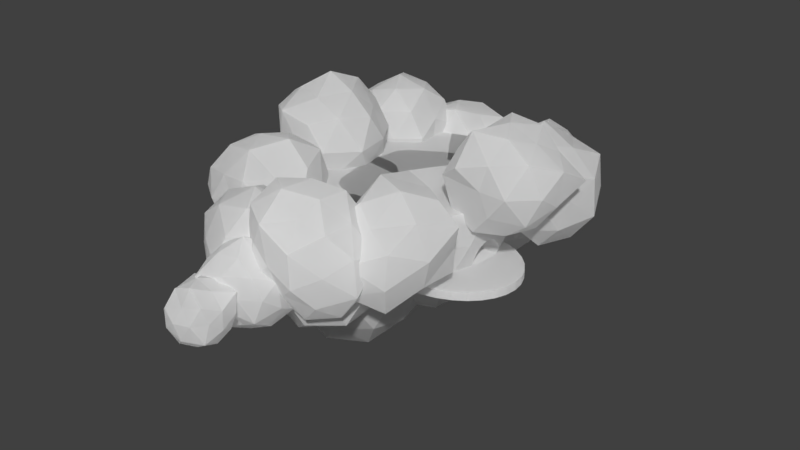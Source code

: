 # Source: final_cloud_platform.blend  (saved by Blender 2.79.0; exported with 4.5.12 LTS)
import bpy
from mathutils import Matrix  # noqa: F401  (used for matrix-valued properties, if any)

bpy.ops.wm.read_factory_settings(use_empty=True)
scene = bpy.context.scene
scene.name = 'Scene'

# ---- collections
col_collection_1 = bpy.data.collections.new('Collection 1'); scene.collection.children.link(col_collection_1)

# ---- materials (node trees are filled in below, after node groups)
mat_material_001 = bpy.data.materials.new('Material.001')
mat_material_001.alpha_threshold = 0.0
mat_material_001.roughness = 0.5

# ---- material node trees
mat_material_001.use_nodes = True; mat_material_001.node_tree.nodes.clear()
_N = mat_material_001.node_tree.nodes; _L = mat_material_001.node_tree.links
n0 = _N.new('ShaderNodeBsdfDiffuse'); n0.name = 'Diffuse BSDF'; n0.location = (10, 300)
n0.inputs[0].default_value = (1.0, 1.0, 1.0, 1.0)
n1 = _N.new('ShaderNodeMixShader'); n1.name = 'Mix Shader'; n1.location = (240, 289)
n1.inputs[0].default_value = 0.2
n2 = _N.new('ShaderNodeOutputMaterial'); n2.name = 'Material Output'; n2.location = (680, 292)
n3 = _N.new('ShaderNodeMixShader'); n3.name = 'Mix Shader.001'; n3.location = (494, 296)
n4 = _N.new('ShaderNodeBsdfTransparent'); n4.name = 'Transparent BSDF'; n4.location = (41, 108)
n5 = _N.new('ShaderNodeBsdfTranslucent'); n5.name = 'Translucent BSDF'; n5.location = (271, 111)
n5.inputs[0].default_value = (1.0, 1.0, 1.0, 1.0)
_L.new(n0.outputs[0], n1.inputs[1])
_L.new(n1.outputs[0], n3.inputs[1])
_L.new(n4.outputs[0], n1.inputs[2])
_L.new(n3.outputs[0], n2.inputs[0])
_L.new(n5.outputs[0], n3.inputs[2])
n2.is_active_output = True

# ---- world
world_world = bpy.data.worlds.new('World'); scene.world = world_world
world_world.color = (0.05088, 0.05088, 0.05088)
world_world.use_sun_shadow = False
world_world.sun_shadow_jitter_overblur = 0.0
world_world.cycles.sampling_method = 'MANUAL'

# ---- meshes
me_cylinder = bpy.data.meshes.new('Cylinder')
me_cylinder.from_pydata([(0.3723, -1.914, 0.8629), (0.3723, 1.765, 0.8629), (0.3734, -1.913, 0.8629), (0.3802, 1.763, 0.8629), (0.3816, 1.922, 0.8275), (0.3816, -1.922, 0.8275), (0.2311, -1.885, -0.8275), (0.2311, -1.885, 0.8275), (0.08637, -1.776, -0.8275), (0.08637, -1.776, 0.8275), (-0.04703, -1.598, -0.8275), (-0.04703, -1.598, 0.8275), (-0.164, -1.359, -0.8275), (-0.164, -1.359, 0.8275), (-0.2599, -1.068, -0.8275), (-0.2599, -1.068, 0.8275), (-0.3312, -0.7356, -0.8275), (-0.3312, -0.7356, 0.8275), (-0.3751, -0.375, -0.8275), (-0.3751, -0.375, 0.8275), (-0.3899, 1.431e-06, -0.8275), (-0.3899, 1.431e-06, 0.8275), (-0.3751, 0.375, -0.8275), (-0.3751, 0.375, 0.8275), (-0.3312, 0.7356, -0.8275), (-0.3312, 0.7356, 0.8275), (-0.2599, 1.068, -0.8275), (-0.2599, 1.068, 0.8275), (-0.164, 1.359, -0.8275), (-0.164, 1.359, 0.8275), (-0.04703, 1.598, -0.8275), (-0.04703, 1.598, 0.8275), (0.08637, 1.776, -0.8275), (0.08637, 1.776, 0.8275), (0.2311, 1.885, -0.8275), (0.2311, 1.885, 0.8275), (0.3828, 1.922, 0.8275), (0.3816, 1.922, 0.7539), (0.3899, -1.92, 0.8275), (0.3816, -1.922, 0.3104), (0.3633, -1.918, -0.8275), (0.3562, 1.916, -0.8275), (0.2425, -0.2809, 0.8275), (0.1833, -0.2567, 0.8275), (0.3066, -0.2959, 0.8275), (0.3691, -0.3006, 0.8275), (0.08899, -0.1844, 0.8275), (0.1315, -0.2241, 0.8275), (0.03793, -0.08994, 0.8275), (0.05739, -0.1391, 0.8275), (0.03136, -0.03881, 0.8275), (0.05739, 0.06149, 0.8275), (0.03793, 0.01232, 0.8275), (0.08899, 0.1068, 0.8275), (0.1833, 0.1791, 0.8275), (0.1315, 0.1465, 0.8275), (0.3066, 0.2182, 0.8275), (0.2425, 0.2033, 0.8275), (0.366, 0.2227, 0.8275)], [(2, 0), (1, 3)], [(37, 36, 4), (39, 5, 38), (39, 40, 6, 7, 5), (6, 8, 9, 7), (8, 10, 11, 9), (10, 12, 13, 11), (12, 14, 15, 13), (14, 16, 17, 15), (16, 18, 19, 17), (18, 20, 21, 19), (20, 22, 23, 21), (22, 24, 25, 23), (24, 26, 27, 25), (26, 28, 29, 27), (28, 30, 31, 29), (30, 32, 33, 31), (36, 38, 45, 58, 56, 57, 54, 55, 53, 51, 52, 50, 21, 23, 25, 27, 29, 31, 33, 35, 4), (32, 34, 35, 33), (41, 34, 32, 30, 28, 26, 24, 22, 20, 18, 16, 14, 12, 10, 8, 6, 40), (34, 41, 37, 4, 35), (37, 41, 40, 39, 38, 36), (38, 5, 7, 9, 11, 13, 15, 17, 19, 21, 50, 48, 49, 46, 47, 43, 42, 44, 45)])
me_cylinder.use_remesh_preserve_volume = False
me_cylinder.use_remesh_preserve_attributes = False
me_cylinder.use_mirror_vertex_groups = False
me_cylinder.update()
me_icosphere = bpy.data.meshes.new('Icosphere')
me_icosphere.from_pydata([(0.5573, 1.572, 1.069), (0.5573, -1.186, 1.069), (-0.6303, -1.16, 1.177), (0.5573, -1.16, 1.177), (-0.6303, -1.081, 1.281), (0.5573, -1.081, 1.281), (-0.6303, -0.9537, 1.376), (0.5573, -0.9537, 1.376), (-0.6303, -0.7821, 1.46), (0.5573, -0.7821, 1.46), (-0.6303, -0.5731, 1.529), (0.5573, -0.5731, 1.529), (-0.6303, -0.3347, 1.58), (0.5573, -0.3347, 1.58), (-0.6303, -0.07595, 1.612), (0.5573, -0.07595, 1.612), (-0.6303, 0.1931, 1.622), (0.5573, 0.1931, 1.622), (-0.6303, 0.4622, 1.612), (0.5573, 0.4622, 1.612), (-0.6303, 0.7209, 1.58), (0.5573, 0.7209, 1.58), (-0.6303, 0.9594, 1.529), (0.5573, 0.9594, 1.529), (-0.6303, 1.168, 1.46), (0.5573, 1.168, 1.46), (-0.6303, 1.34, 1.376), (0.5573, 1.34, 1.376), (-0.6303, 1.467, 1.281), (0.5573, 1.467, 1.281), (-0.6303, 1.546, 1.177), (0.5573, 1.546, 1.177), (0.5573, 1.572, 1.068), (0.5045, 1.572, 1.069), (0.5573, -1.185, 1.063), (0.1863, -1.186, 1.069), (-0.6303, -1.183, 1.082), (-0.6303, 1.568, 1.087), (0.9595, 0.3631, 1.068), (0.3115, 0.1626, 0.2805), (1.02, -0.352, 0.8851), (0.04818, -0.6477, 0.8977), (-0.579, 0.1626, 0.877), (0.03961, 0.9993, 0.8828), (0.9994, 0.6624, 0.8986), (0.1411, -0.3616, 0.3969), (0.7439, -0.1516, 0.4257), (0.5747, -0.6475, 0.7897), (1.144, 0.1626, 0.8026), (0.7635, 0.491, 0.3836), (-0.2191, 0.1626, 0.4326), (-0.373, -0.3347, 0.7935), (0.1477, 0.6665, 0.434), (-0.4021, 0.681, 0.7697), (0.5663, 0.9468, 0.8078), (1.178, -0.1191, 1.356), (1.269, 0.4736, 1.356), (0.8945, -0.6398, 1.356), (-0.634, 0.4698, 1.356), (0.8872, 0.955, 1.356), (-0.2071, 0.9111, -0.2166), (0.381, 0.4838, 0.2587), (-0.4371, 0.2033, 0.2494), (-0.9174, 0.9111, 0.2677), (-0.4199, 1.566, 0.2794), (0.4288, 1.373, 0.2269), (0.03433, 0.1679, 1.07), (-0.7741, 0.4992, 1.026), (-0.7665, 1.317, 1.021), (0.01833, 1.605, 1.042), (0.4857, 0.9111, 1.022), (-0.2071, 0.9111, 1.577), (-0.3452, 0.4862, -0.1277), (0.1131, 0.6785, -0.03903), (0.006318, 0.2542, 0.1905), (0.4747, 0.9111, 0.1965), (0.1426, 1.165, -0.1026), (-0.5753, 0.9111, 0.009067), (-0.7007, 0.5525, 0.2441), (-0.3204, 1.26, 0.01192), (-0.8503, 1.378, 0.1212), (0.01278, 1.588, 0.1766), (0.5029, 0.6804, 0.6496), (0.5768, 1.166, 0.6496), (-0.2071, -0.06096, 0.6496), (0.2342, 0.3037, 0.6496), (-0.9136, 0.6815, 0.6496), (-0.6464, 0.3065, 0.6496), (-0.7184, 1.615, 0.6496), (-1.015, 1.174, 0.6496), (0.2789, 1.58, 0.6496), (-0.2071, 1.779, 0.6496), (-0.4042, 0.3045, 1.073), (-0.9162, 0.9111, 1.121), (-0.4274, 1.589, 1.123), (-0.5842, 1.185, 1.46), (-0.07443, 1.319, 1.397), (-0.4774, -0.4369, 0.2054), (0.09475, -0.8526, 0.8829), (-0.7026, -1.13, 0.8713), (-1.212, -0.4369, 0.8684), (-0.7245, 0.3237, 0.8332), (0.2243, 0.0729, 0.7968), (-0.2077, -1.267, 1.732), (-1.166, -0.9371, 1.721), (-1.042, -0.02647, 1.639), (-0.2171, 0.3644, 1.716), (0.341, -0.4369, 1.703), (-0.6181, -0.87, 0.4708), (-0.08839, -0.7195, 0.4265), (-0.2581, -1.112, 0.7915), (0.2214, -0.4369, 0.7987), (-0.1287, -0.1835, 0.5132), (-0.9353, -0.4369, 0.4665), (-1.103, -0.8916, 0.7491), (-0.6231, 0.01148, 0.4429), (-1.119, 0.02896, 0.7364), (-0.2342, 0.3115, 0.7402), (-0.4774, -1.252, 1.263), (0.04624, -1.158, 1.263), (-1.283, -0.6985, 1.263), (-0.9835, -1.133, 1.263), (-1.019, 0.3091, 1.263), (-1.296, -0.171, 1.263), (-1.217, -0.4369, 1.755), (-0.3785, 0.861, 0.5272), (0.1429, 0.4821, 1.007), (-0.5876, 0.2176, 0.9899), (-1.143, 0.861, 0.9427), (-0.5858, 1.499, 0.9929), (0.1438, 1.24, 1.006), (-0.9511, 0.445, 1.734), (-0.9411, 1.27, 1.727), (0.3186, 0.861, 1.728), (-0.4929, 0.509, 0.7098), (-0.05751, 0.6277, 0.6632), (-0.1744, 0.2327, 0.9146), (0.2878, 0.861, 0.9108), (-0.04113, 1.106, 0.628), (-0.7526, 0.861, 0.7027), (-0.9057, 0.478, 0.9206), (-0.4932, 1.214, 0.7081), (-0.8153, 1.178, 0.9948), (-0.1834, 1.462, 0.9339), (-1.083, 0.6321, 1.354), (-0.8236, 0.2484, 1.354), (-0.8265, 1.477, 1.354), (-1.02, 1.069, 1.354), (0.0746, 1.485, 1.354), (-0.3785, 1.754, 1.354), (0.08668, 0.523, 1.736), (0.06374, 1.182, 1.717), (0.3351, 1.549, 0.3065), (0.9512, 1.102, 0.8649), (0.1183, 0.8822, 0.8972), (-0.4654, 1.549, 0.844), (0.1024, 2.266, 0.8695), (0.9349, 1.985, 0.8757), (0.59, 0.7648, 1.718), (-0.1712, 1.182, 1.611), (-0.3087, 2.017, 1.702), (0.5673, 2.264, 1.678), (1.086, 1.549, 1.735), (0.1906, 1.105, 0.4611), (0.71, 1.277, 0.4681), (0.5838, 0.7839, 0.7394), (1.04, 1.549, 0.8057), (0.6839, 1.803, 0.5241), (-0.1737, 1.549, 0.3893), (-0.3011, 1.087, 0.7518), (0.1778, 2.034, 0.3887), (-0.2258, 1.957, 0.8137), (0.5568, 2.232, 0.7976), (1.102, 1.3, 1.274), (1.179, 1.824, 1.274), (0.8221, 0.8792, 1.274), (-0.1751, 2.252, 1.274), (-0.5607, 1.841, 1.274), (0.8688, 2.284, 1.274), (0.3351, 2.485, 1.274), (-0.3625, 1.549, 1.738), (0.1091, -1.166, 0.4236), (0.7175, -1.608, 0.882), (-0.08271, -1.756, 0.9526), (-0.5089, -1.166, 0.954), (-0.093, -0.5441, 0.9346), (0.6815, -0.7502, 0.9059), (0.3275, -1.838, 1.666), (-0.5036, -1.611, 1.693), (-0.4672, -0.7474, 1.669), (0.3158, -0.5299, 1.646), (0.8431, -1.166, 1.681), (-0.02284, -1.572, 0.5434), (0.4092, -1.384, 0.6409), (0.3224, -1.823, 0.8275), (0.6857, -1.166, 0.9031), (0.4328, -0.9309, 0.5901), (-0.2854, -1.166, 0.5999), (-0.4539, -1.575, 0.8238), (-0.01071, -0.7973, 0.6117), (-0.3839, -0.8079, 0.8813), (0.2836, -0.629, 0.911), (0.8879, -1.419, 1.286), (0.9733, -0.8853, 1.286), (0.1091, -1.997, 1.286), (0.5744, -1.806, 1.286), (-0.6547, -1.414, 1.286), (-0.3501, -1.798, 1.286), (0.5744, -0.5256, 1.286), (0.6296, -1.544, 1.714), (-0.08881, -1.775, 1.712), (-0.5891, -1.166, 1.75), (-0.09519, -0.5373, 1.726), (-0.03021, -0.569, 0.02904), (0.5395, -0.983, 0.4628), (-0.2479, -1.239, 0.4626), (-0.6259, -0.569, 0.5211), (-0.2603, 0.1391, 0.4411), (0.5479, -0.149, 0.4572), (0.1904, -1.248, 1.225), (0.7073, -0.569, 1.238), (-0.03021, -0.569, 1.607), (-0.1683, -0.994, 0.06399), (0.309, -0.8155, 0.112), (0.1688, -1.181, 0.4135), (0.6104, -0.569, 0.4157), (0.3035, -0.3266, 0.1238), (-0.4982, -0.569, 0.0272), (-0.5637, -0.9567, 0.4031), (-0.1508, -0.1979, 0.1624), (-0.6373, -0.128, 0.3427), (0.1841, 0.0906, 0.3805), (0.6968, -0.8053, 0.8414), (0.6957, -0.3332, 0.8414), (-0.03021, -1.389, 0.8414), (0.4685, -1.255, 0.8414), (-0.8596, -0.8385, 0.8414), (-0.5105, -1.23, 0.8414), (-0.5333, 0.1234, 0.8414), (-0.8366, -0.307, 0.8414), (0.4492, 0.09081, 0.8414), (-0.03021, 0.1777, 0.8414), (-0.7699, -0.569, 1.333), (0.1108, -1.003, 1.635), (0.4169, -0.569, 1.619), (-0.3966, -0.8352, 1.629), (-0.3768, -0.3173, 1.587), (1.285, 0.2709, 1.741), (0.6112, -0.6076, 1.741), (-0.4219, -0.4565, 1.741), (-0.5076, 0.6716, 1.741), (0.5233, 1.134, 1.741), (1.254, 0.06504, 1.741), (0.5233, -0.6364, 1.741), (-0.4924, -0.3411, 1.741), (-0.4189, 0.7777, 1.741), (0.7104, 1.066, 1.741), (1.095, 0.5883, 1.741), (0.9533, 0.7654, 1.741), (0.1342, 1.073, 1.741), (-0.06669, 0.9897, 1.741), (-0.5745, 0.2529, 1.741), (-0.5669, 0.07463, 1.741), (-0.06815, -0.6666, 1.741), (0.1342, -0.727, 1.741), (0.9647, -0.4561, 1.741), (1.074, -0.2566, 1.741), (-0.046, -1.071, 1.741), (-0.7691, -1.138, 1.741), (-0.3637, 0.3751, 1.741), (0.1642, -0.1095, 1.741), (-0.2127, -1.252, 1.741), (-1.119, -0.9028, 1.741), (-0.9893, -0.06501, 1.741), (-0.2293, 0.3269, 1.741), (0.2014, -0.7099, 1.741), (-0.5418, -1.2, 1.741), (-0.8622, 0.2386, 1.741), (0.04343, 0.06667, 1.741), (0.3155, -0.4369, 1.741), (-1.191, -0.4162, 1.741), (-1.19, -0.4578, 1.741), (0.1151, -0.01242, 1.741), (0.1097, -0.004249, 1.741), (-0.7104, 0.4169, 1.741), (-0.7886, 0.3898, 1.741), (-0.7184, -1.165, 1.741), (-0.7104, -1.167, 1.741), (0.117, -0.8798, 1.741), (0.129, -0.8657, 1.741), (-0.1383, 0.1469, 1.741), (-0.1529, 1.624, 1.741), (0.0447, 0.4547, 1.741), (-0.7757, 0.3371, 1.741), (-1.011, 0.9051, 1.741), (-0.922, 0.4661, 1.741), (-0.9199, 1.254, 1.741), (-0.1529, 0.144, 1.741), (-0.1174, 1.603, 1.741), (-1.011, 0.8095, 1.741), (-0.6084, 1.431, 1.741), (-0.01555, 1.355, 1.741), (0.317, 0.861, 1.741), (0.06378, 1.165, 1.741), (0.04295, 1.187, 1.741), (0.0842, 0.5224, 1.741), (0.08652, 0.5254, 1.741), (-0.5673, 1.453, 1.741), (-0.5729, 1.45, 1.741), (-1.019, 0.8636, 1.741), (-1.02, 0.8581, 1.741), (-0.6078, 0.2232, 1.741), (-0.5673, 0.211, 1.741), (0.6087, 0.7811, 1.741), (0.07528, 0.899, 1.741), (0.3619, 2.278, 1.741), (0.9997, 1.747, 1.741), (0.5889, 0.7682, 1.741), (-0.1402, 1.204, 1.741), (-0.2599, 1.982, 1.741), (0.5552, 2.227, 1.741), (1.055, 1.432, 1.741), (0.5036, 0.7817, 1.741), (-0.126, 2.145, 1.741), (0.7673, 2.086, 1.741), (1.066, 1.549, 1.741), (-0.3428, 1.563, 1.741), (-0.3506, 1.538, 1.741), (0.9237, 1.954, 1.741), (0.903, 1.985, 1.741), (0.1198, 2.319, 1.741), (0.06264, 2.292, 1.741), (0.09848, 0.857, 1.741), (0.1198, 0.8519, 1.741), (0.9426, 1.059, 1.741), (0.9868, 1.125, 1.741), (0.7438, -0.9363, 1.741), (0.3079, -1.778, 1.741), (-0.4543, -1.575, 1.741), (-0.4199, -0.7818, 1.741), (0.3009, -0.5759, 1.741), (0.5868, -0.7073, 1.741), (0.8187, -1.166, 1.741), (-0.07629, -0.549, 1.741), (-0.104, -0.5582, 1.741), (-0.5785, -1.158, 1.741), (-0.577, -1.175, 1.741), (-0.104, -1.739, 1.741), (-0.05185, -1.749, 1.741), (0.6185, -1.544, 1.741), (0.6282, -1.537, 1.741), (0.685, -0.7673, 1.741), (0.6626, -0.7473, 1.741), (-0.3434, 1.618, 1.019), (-0.5203, 1.344, 1.485), (-0.8654, 1.62, 1.204), (-0.6226, 2.076, 1.009), (-0.09156, 2.091, 1.209), (-0.05512, 1.651, 1.496), (-0.8437, 1.646, 1.715), (-1.025, 2.093, 1.462), (-0.4673, 2.445, 1.475), (-0.01484, 2.154, 1.841), (-0.3483, 1.591, 2.03), (-0.6484, 2.086, 1.942), (-0.6525, 1.544, 0.9991), (-0.7463, 1.394, 1.307), (-0.2386, 1.43, 1.493), (-0.08774, 1.559, 1.193), (-0.481, 1.847, 0.9223), (-0.8032, 1.837, 1.03), (-0.1581, 1.859, 1.04), (-0.3168, 2.145, 1.011), (0.003659, 1.867, 1.334), (-0.4442, 1.473, 1.723), (-0.1359, 1.588, 1.773), (-0.975, 1.56, 1.469), (-0.7514, 1.404, 1.646), (-0.8332, 2.099, 1.207), (-1.028, 1.832, 1.289), (-0.2568, 2.27, 1.326), (-0.5554, 2.289, 1.201), (0.003381, 1.871, 1.66), (-0.01679, 2.144, 1.492), (-0.6681, 1.569, 1.932), (-1.045, 1.835, 1.642), (-0.7675, 2.298, 1.468), (-0.2217, 2.353, 1.671), (-0.1919, 1.867, 1.927), (-0.7712, 1.846, 1.84), (-0.5106, 1.857, 2.036), (-0.9465, 2.175, 1.798), (-0.5782, 2.343, 1.776), (-0.3407, 2.156, 1.958), (1.596, -0.08687, 1.6), (1.397, -0.314, 2.135), (0.9133, -0.1369, 1.751), (1.3, 0.3958, 1.681), (1.877, 0.452, 1.824), (2.028, -0.0946, 2.152), (0.9624, -0.08954, 2.439), (0.9062, 0.4169, 2.112), (1.446, 0.6983, 2.126), (1.852, 0.4528, 2.453), (1.57, -0.08072, 2.684), (1.226, 0.4812, 2.72), (1.237, -0.1784, 1.566), (1.499, -0.2859, 1.849), (1.746, -0.3519, 2.146), (1.873, -0.1417, 1.812), (1.436, 0.177, 1.573), (1.031, 0.1631, 1.558), (1.79, 0.1898, 1.649), (1.609, 0.49, 1.638), (2.015, 0.2005, 1.956), (1.486, -0.2943, 2.435), (1.886, -0.1586, 2.508), (0.8257, -0.181, 2.116), (1.115, -0.3535, 2.328), (1.012, 0.4819, 1.798), (0.7982, 0.1587, 1.906), (1.724, 0.7124, 1.935), (1.364, 0.5991, 1.864), (2.071, 0.2066, 2.365), (2.107, 0.6004, 2.147), (1.198, -0.1827, 2.714), (0.7918, 0.1626, 2.315), (1.086, 0.7315, 2.114), (1.674, 0.6435, 2.305), (1.735, 0.1974, 2.591), (1.076, 0.1749, 2.581), (1.405, 0.1877, 2.739), (1.027, 0.4648, 2.408), (1.342, 0.6519, 2.413), (1.593, 0.5202, 2.66), (0.6066, 2.268, 0.8968), (0.4548, 2.001, 1.293), (0.1133, 2.238, 1.016), (0.393, 2.615, 0.9751), (0.7809, 2.646, 1.084), (0.9451, 2.253, 1.305), (0.1612, 2.279, 1.501), (0.0395, 2.666, 1.273), (0.4991, 2.922, 1.284), (0.8029, 2.671, 1.532), (0.6117, 2.229, 1.789), (0.3267, 2.698, 1.744), (0.3689, 2.254, 0.9553), (0.5415, 2.082, 1.057), (0.2711, 2.09, 1.146), (0.7039, 2.094, 1.299), (0.8069, 2.23, 1.056), (0.4895, 2.462, 0.8241), (0.2564, 2.456, 0.9643), (0.7706, 2.473, 0.9056), (0.6286, 2.715, 0.8912), (0.9432, 2.481, 1.152), (0.5204, 2.149, 1.491), (0.7746, 2.249, 1.53), (0.108, 2.241, 1.279), (0.2912, 2.141, 1.408), (0.2229, 2.653, 1.082), (-0.02525, 2.448, 1.107), (0.6918, 2.842, 1.15), (0.4343, 2.781, 1.087), (0.8651, 2.481, 1.428), (0.9542, 2.757, 1.3), (0.3597, 2.274, 1.597), (-0.007684, 2.451, 1.431), (0.2697, 2.807, 1.278), (0.687, 2.85, 1.434), (0.7637, 2.48, 1.709), (0.1799, 2.46, 1.676), (0.4647, 2.471, 1.76), (0.175, 2.683, 1.501), (0.4148, 2.839, 1.512), (0.5979, 2.703, 1.659), (0.6056, -1.734, 1.606), (0.7082, -1.364, 2.185), (0.2875, -1.172, 1.8), (0.4657, -1.205, 1.15), (1.126, -1.467, 1.115), (1.236, -1.554, 1.857), (0.6504, -0.5179, 2.225), (0.5922, -0.4734, 1.555), (1.031, -0.6272, 1.256), (1.362, -0.6466, 1.613), (1.234, -0.7687, 2.158), (0.3716, -1.547, 1.703), (0.58, -1.728, 1.978), (0.4934, -1.293, 1.993), (0.9345, -1.466, 2.005), (0.91, -1.821, 1.736), (0.4547, -1.601, 1.318), (0.304, -1.222, 1.466), (0.8235, -1.74, 1.331), (0.7639, -1.372, 1.091), (1.236, -1.604, 1.475), (1.003, -1.087, 2.307), (1.273, -1.165, 2.057), (0.3875, -0.8368, 2.049), (0.6369, -0.9572, 2.335), (0.33, -0.7773, 1.668), (1.09, -1.006, 1.114), (0.7536, -0.8787, 1.085), (1.467, -1.198, 1.714), (1.34, -1.122, 1.348), (0.9745, -0.5925, 2.156), (0.5925, -0.3148, 1.887), (0.7734, -0.3979, 1.253), (1.339, -0.6383, 1.318), (1.475, -0.7388, 1.922), (0.8237, -1.794, 1.109), (0.6223, -2.289, 1.564), (0.2097, -2.059, 1.253), (0.2657, -1.47, 1.25), (0.7474, -1.284, 1.62), (1.011, -1.792, 1.827), (0.05715, -2.205, 1.864), (-0.2157, -1.753, 1.675), (0.1299, -1.227, 1.937), (0.5994, -1.436, 2.321), (0.4721, -2.023, 2.176), (-0.05165, -1.749, 2.378), (0.5009, -1.986, 1.044), (0.7487, -2.084, 1.307), (0.4091, -2.177, 1.381), (0.8517, -2.075, 1.681), (1.051, -1.799, 1.421), (0.5391, -1.613, 1.134), (0.1976, -1.777, 1.138), (0.8771, -1.462, 1.297), (0.5258, -1.312, 1.382), (1.037, -1.45, 1.717), (0.6124, -2.294, 1.954), (0.8046, -1.966, 2.091), (-0.004364, -2.314, 1.474), (0.3176, -2.283, 1.714), (-0.01924, -1.587, 1.42), (-0.1378, -1.963, 1.35), (0.4542, -1.205, 1.781), (0.1815, -1.308, 1.568), (0.8176, -1.605, 2.088), (0.7281, -1.281, 1.998), (0.2291, -2.28, 2.147), (-0.1867, -2.053, 1.781), (-0.158, -1.423, 1.812), (0.3581, -1.293, 2.166), (0.5531, -1.765, 2.327), (-0.1039, -2.075, 2.193), (0.2182, -1.947, 2.407), (-0.1456, -1.748, 2.028), (0.01921, -1.461, 2.186), (0.2687, -1.573, 2.402), (1.512, 0.7066, 1.133), (1.285, 0.3973, 1.738), (0.7682, 0.668, 1.324), (1.158, 1.287, 1.152), (1.8, 1.299, 1.406), (1.832, 0.7748, 1.751), (0.8673, 0.7464, 2.034), (0.7724, 1.258, 1.714), (1.345, 1.652, 1.727), (1.839, 1.341, 2.126), (1.478, 0.7223, 2.341), (1.14, 1.278, 2.26), (1.166, 0.7202, 1.277), (1.409, 0.4478, 1.394), (0.9919, 0.4223, 1.51), (1.626, 0.4992, 1.748), (1.769, 0.6853, 1.413), (1.33, 1.006, 1.13), (0.916, 0.9916, 1.148), (1.732, 1.02, 1.188), (1.524, 1.355, 1.183), (2.002, 1.032, 1.531), (1.386, 0.4818, 2.071), (1.742, 0.6981, 2.08), (0.7972, 0.6957, 1.72), (1.033, 0.5191, 1.914), (0.9599, 1.27, 1.445), (0.7931, 0.9915, 1.545), (1.584, 1.483, 1.559), (1.233, 1.605, 1.353), (1.967, 1.036, 1.968), (1.875, 1.353, 1.746), (1.111, 0.6776, 2.266), (0.6629, 0.9909, 1.924), (1.014, 1.504, 1.718), (1.631, 1.59, 1.952), (1.672, 1.029, 2.258), (0.9582, 1.004, 2.197), (1.294, 1.018, 2.479), (0.896, 1.311, 2.027), (1.228, 1.524, 2.041), (1.48, 1.335, 2.241), (-0.2079, -2.0, 0.9765), (-0.4098, -2.352, 1.503), (-0.8307, -2.018, 1.16), (-0.5181, -1.492, 0.9841), (0.1094, -1.445, 1.168), (0.24, -2.018, 1.52), (-0.8716, -2.026, 1.828), (-0.921, -1.489, 1.478), (-0.3501, -1.111, 1.492), (0.0516, -1.464, 1.821), (-0.2239, -2.012, 2.079), (-0.56, -1.459, 2.042), (-0.5584, -2.085, 0.9493), (-0.306, -2.178, 1.231), (-0.6511, -2.23, 1.31), (-0.1243, -2.155, 1.51), (0.04479, -2.04, 1.198), (-0.3648, -1.741, 0.9186), (-0.7331, -1.753, 0.9795), (0.003383, -1.727, 0.9971), (-0.2242, -1.48, 1.089), (0.2784, -1.715, 1.304), (-0.3109, -2.244, 1.822), (0.007601, -2.019, 1.812), (-0.8955, -2.05, 1.485), (-0.6564, -2.219, 1.676), (-0.8273, -1.408, 1.135), (-0.9954, -1.759, 1.276), (-0.08191, -1.213, 1.305), (-0.445, -1.259, 1.193), (0.2261, -1.713, 1.716), (0.1621, -1.405, 1.511), (-0.5839, -2.069, 2.032), (-1.007, -1.755, 1.682), (-0.7034, -1.205, 1.482), (-0.1009, -1.225, 1.691), (-0.03642, -1.719, 2.002), (-0.785, -1.744, 2.026), (-0.3981, -1.729, 2.172), (-0.742, -1.476, 1.752), (-0.4629, -1.241, 1.794), (-0.2254, -1.432, 1.973), (-0.9244, -1.02, 1.167), (-1.046, -1.604, 1.48), (-1.476, -1.072, 1.455), (-1.209, -0.4823, 1.463), (-0.3928, -1.339, 1.518), (-1.432, -1.434, 1.985), (-1.608, -0.6796, 2.005), (-0.8984, -0.3677, 2.061), (-0.4094, -0.9471, 2.097), (-0.7347, -1.594, 2.07), (-1.037, -1.015, 2.359), (-1.259, -1.055, 1.225), (-0.9861, -1.367, 1.239), (-1.353, -1.415, 1.383), (-0.6816, -1.582, 1.436), (-0.6115, -1.203, 1.248), (-1.073, -0.7487, 1.345), (-1.47, -0.7179, 1.352), (-0.6333, -0.7416, 1.171), (-0.873, -0.4879, 1.465), (-0.4168, -0.9601, 1.502), (-0.8861, -1.596, 1.764), (-0.5437, -1.5, 1.802), (-1.629, -1.328, 1.683), (-1.268, -1.59, 1.722), (-1.482, -0.4711, 1.694), (-1.624, -0.8773, 1.68), (-0.6505, -0.3825, 1.784), (-1.082, -0.2601, 1.736), (-0.3001, -1.16, 1.826), (-0.3999, -0.7408, 1.814), (-1.085, -1.542, 2.034), (-1.558, -1.078, 2.009), (-1.259, -0.4887, 2.038), (-0.5674, -0.5821, 2.159), (-0.5966, -1.267, 2.048), (-1.275, -1.257, 2.244), (-0.8712, -1.357, 2.318), (-1.327, -0.8391, 2.221), (-0.9726, -0.6608, 2.278), (-0.6538, -0.9681, 2.382), (-0.8111, 1.027, 1.217), (-1.022, 0.7309, 1.775), (-1.465, 1.012, 1.418), (-1.131, 1.55, 1.26), (-0.5839, 1.55, 1.494), (-0.4271, 1.049, 1.79), (-1.474, 1.023, 2.093), (-1.475, 1.527, 1.753), (-0.9676, 1.855, 1.765), (-0.5266, 1.601, 2.119), (-0.8421, 1.039, 2.335), (-1.177, 1.589, 2.325), (-1.129, 1.042, 1.354), (-0.921, 0.8722, 1.508), (-1.28, 0.784, 1.571), (-0.7074, 0.8374, 1.784), (-0.9753, 1.301, 1.071), (-1.354, 1.29, 1.241), (-0.8217, 1.59, 1.318), (-0.4818, 1.323, 1.619), (-0.9233, 0.7896, 2.101), (-0.5569, 0.9877, 2.124), (-1.492, 1.004, 1.758), (-1.246, 0.867, 1.932), (-1.349, 1.568, 1.481), (-1.546, 1.287, 1.571), (-0.7069, 1.81, 1.585), (-1.066, 1.835, 1.433), (-0.4471, 1.328, 1.967), (-0.4069, 1.666, 1.784), (-1.181, 1.001, 2.26), (-1.584, 1.289, 1.943), (-1.303, 1.815, 1.755), (-0.7311, 1.788, 1.952), (-0.6247, 1.326, 2.312), (-1.342, 1.3, 2.224), (-1.011, 1.314, 2.414), (-1.454, 1.637, 2.094), (-1.076, 1.798, 2.065), (-0.8319, 1.626, 2.268), (-1.106, 0.1853, 1.385), (-0.6785, -0.1639, 1.702), (-1.292, -0.4347, 1.668), (-1.78, 0.1782, 1.632), (-1.306, 0.8563, 1.637), (-0.6362, 0.5591, 1.676), (-0.9332, -0.3987, 2.288), (-1.595, -0.2013, 2.311), (-1.548, 0.5426, 2.283), (-0.9354, 0.7697, 2.289), (-0.5012, 0.187, 2.312), (-1.106, 0.1852, 2.736), (-1.225, -0.2001, 1.341), (-0.8319, -0.03333, 1.399), (-0.9323, -0.4003, 1.614), (-0.559, 0.1849, 1.625), (-0.851, 0.3908, 1.434), (-1.415, 0.1874, 1.444), (-1.582, -0.19, 1.601), (-1.188, 0.4658, 1.54), (-1.55, 0.5388, 1.624), (-0.926, 0.7814, 1.607), (-0.4212, -0.04887, 1.989), (-0.4933, 0.4034, 1.988), (-1.096, -0.3874, 1.989), (-0.736, -0.3759, 1.988), (-1.676, -0.01835, 1.989), (-1.441, -0.3368, 1.988), (-1.474, 0.7442, 1.988), (-1.745, 0.4094, 1.988), (-0.7227, 0.7623, 1.988), (-1.107, 0.8793, 1.988), (-0.6454, -0.1783, 2.366), (-1.298, -0.4388, 2.389), (-1.692, 0.1826, 2.375), (-1.277, 0.7614, 2.356), (-0.7296, 0.494, 2.306), (-1.01, -0.1418, 2.527), (-0.775, 0.1845, 2.566), (-1.367, -0.02442, 2.554), (-1.365, 0.3947, 2.548), (-0.9993, 0.5431, 2.586), (-0.07207, -2.917, 0.9499), (-0.1885, -3.094, 1.257), (-0.411, -2.912, 1.075), (-0.2558, -2.615, 0.9438), (0.09205, -2.606, 1.076), (0.1116, -2.892, 1.264), (-0.3906, -2.892, 1.401), (-0.5297, -2.6, 1.241), (-0.1532, -2.361, 1.25), (0.1578, -2.555, 1.501), (-0.07203, -2.94, 1.628), (-0.273, -2.608, 1.558), (-0.2776, -2.969, 0.9309), (-0.1216, -3.067, 1.071), (-0.3376, -3.064, 1.14), (-0.004566, -3.038, 1.262), (0.1025, -2.96, 1.06), (-0.1627, -2.766, 0.8846), (-0.3746, -2.772, 0.9574), (0.05072, -2.758, 0.9626), (-0.05294, -2.567, 0.9403), (0.1523, -2.753, 1.158), (-0.1399, -3.002, 1.407), (0.06523, -2.937, 1.447), (-0.4882, -2.955, 1.246), (-0.3403, -3.056, 1.362), (-0.3916, -2.602, 1.076), (-0.5254, -2.776, 1.127), (-0.01831, -2.493, 1.154), (-0.2117, -2.475, 1.07), (0.1536, -2.75, 1.371), (0.1431, -2.57, 1.262), (-0.2865, -2.949, 1.553), (-0.538, -2.774, 1.361), (-0.3524, -2.467, 1.245), (0.01215, -2.425, 1.382), (0.02676, -2.753, 1.546), (-0.3443, -2.766, 1.478), (-0.1823, -2.759, 1.621), (-0.4825, -2.54, 1.472), (-0.228, -2.431, 1.453), (-0.06869, -2.559, 1.573), (0.05669, -2.406, 1.008), (-0.09109, -2.72, 1.386), (-0.4606, -2.464, 1.087), (-0.1846, -2.008, 0.943), (0.3379, -1.976, 1.109), (0.3526, -2.407, 1.396), (-0.413, -2.421, 1.614), (-0.5107, -2.014, 1.366), (-0.04168, -1.693, 1.377), (0.298, -1.987, 1.654), (0.03842, -2.402, 1.773), (-0.1959, -2.018, 1.772), (-0.2131, -2.503, 0.9317), (-0.01294, -2.538, 1.188), (-0.2642, -2.577, 1.245), (0.1351, -2.547, 1.391), (0.279, -2.464, 1.138), (-0.05235, -2.221, 0.8362), (-0.3594, -2.23, 0.9521), (0.243, -2.21, 0.9771), (0.07596, -1.982, 1.007), (0.4011, -2.202, 1.244), (-0.01594, -2.59, 1.62), (0.2338, -2.436, 1.625), (-0.45, -2.45, 1.372), (-0.3235, -2.666, 1.547), (-0.3291, -2.024, 1.169), (-0.5095, -2.233, 1.222), (0.227, -1.701, 1.192), (-0.1152, -1.861, 1.155), (0.3614, -2.2, 1.536), (0.3117, -1.985, 1.391), (-0.2105, -2.452, 1.758), (-0.5563, -2.231, 1.525), (-0.3177, -1.804, 1.369), (0.1495, -1.821, 1.531), (0.1601, -2.205, 1.714), (-0.35, -2.222, 1.751), (-0.08038, -2.211, 1.891), (-0.3753, -1.995, 1.599), (-0.147, -1.737, 1.669), (0.05539, -1.976, 1.757), (1.031, -0.6272, 1.256), (1.339, -0.6383, 1.318), (0.9647, -0.4561, 1.741), (1.031, -0.6272, 1.256), (0.9647, -0.4561, 1.741), (1.031, -0.6272, 1.256), (0.9647, -0.4561, 1.741), (0.94, -0.5352, 1.185), (0.9671, -0.5066, 1.356), (1.211, 0.1282, 1.319), (1.168, -0.01506, 1.166), (1.195, 0.05733, 1.281), (1.177, 0.003105, 1.21), (1.186, 0.02755, 1.249), (1.226, 0.2417, 1.305), (1.203, 0.09131, 1.305), (1.156, -0.02624, 1.118), (1.166, -0.01739, 1.156), (1.218, 0.1665, 1.324), (1.223, 0.2049, 1.319), (1.145, -0.02997, 1.069), (0.5573, -0.8194, 1.213), (0.5573, -0.7992, 1.247), (0.4849, -0.569, 1.53), (0.5256, -0.5731, 1.529), (0.2556, -0.5166, 1.541), (0.4857, -0.5731, 1.529), (0.483, -0.5731, 1.529), (0.3673, -0.5473, 1.535), (0.3582, -0.5731, 1.529), (-0.009589, -0.5151, 1.542), (-0.3414, -0.5731, 1.529), (-0.3482, -0.5688, 1.53), (-0.1881, -0.5633, 1.531), (-0.2053, -0.5731, 1.529), (-0.4535, -0.5731, 1.529), (-0.4988, -0.5143, 1.542), (-0.6303, -0.4909, 1.547), (-0.4965, -0.5731, 1.529), (0.4418, -0.4793, 1.549), (0.2431, -0.3661, 1.573), (0.5573, -0.5267, 1.539), (0.393, -0.5286, 1.539), (0.3402, -0.3347, 1.58), (0.3526, -0.3561, 1.576), (0.03125, -0.3799, 1.571), (-0.2338, -0.3347, 1.58), (-0.4923, -0.3347, 1.58), (-0.3884, -0.3347, 1.58), (0.3685, -1.185, 1.066), (0.3657, -1.186, 1.069), (-0.3751, -0.3118, 1.583), (-0.3471, -0.3093, 1.583), (-0.5379, -0.2605, 1.589), (-0.3793, -0.3154, 1.583), (-0.3844, -0.3221, 1.582), (0.1046, -1.081, 1.281), (0.09945, -1.094, 1.263), (0.05142, -1.125, 1.222), (-0.58, -1.081, 1.281), (0.413, -1.081, 1.281), (0.3074, -1.081, 1.281), (0.3093, -1.114, 1.237), (-0.2382, -1.081, 1.281), (-0.5848, -1.081, 1.281), (-0.6155, -1.117, 1.233), (-0.6303, -1.118, 1.231), (0.4571, -1.16, 1.177), (0.3107, -1.16, 1.177), (-0.2152, -1.112, 1.239), (-0.2086, -1.121, 1.228), (-0.2078, -1.122, 1.227), (-0.001672, -1.15, 1.189), (-0.1747, -1.16, 1.177), (-0.06713, -1.16, 1.177), (-0.5712, -1.16, 1.177), (0.5573, -0.6061, 1.518), (0.4361, -0.6999, 1.487), (0.5573, -0.7112, 1.484), (-0.4525, -0.5744, 1.529), (0.4986, -1.168, 1.143), (0.5573, -1.171, 1.131), (0.3907, -0.7812, 1.461), (0.3711, -0.7821, 1.46), (0.4027, -0.7821, 1.46), (0.2944, -0.7821, 1.46), (0.1781, -0.7821, 1.46), (-0.2056, -0.6634, 1.499), (-0.3932, -0.6783, 1.494), (-0.4453, -0.6952, 1.489), (-0.4633, -0.7821, 1.46), (-0.578, -0.7059, 1.485), (-0.4557, -0.7821, 1.46), (-0.5371, -0.7821, 1.46), (0.3906, -0.7821, 1.46), (0.4632, -1.163, 1.164), (-0.1824, -1.162, 1.169), (0.1992, -0.07595, 1.612), (0.1864, -0.05146, 1.613), (-0.5663, -0.07595, 1.612), (-0.5803, 0.005748, 1.615), (-0.6303, 0.05455, 1.617), (0.09978, 0.07873, 1.618), (-0.05088, 0.1931, 1.622), (-0.06635, 0.1662, 1.621), (-0.008653, 0.1931, 1.622), (-0.2232, 0.1353, 1.62), (-0.5094, 0.1819, 1.622), (-0.5466, 0.1931, 1.622), (-0.5874, 0.1931, 1.622), (-0.5646, 0.1931, 1.622), (-0.5628, 0.1876, 1.622), (-0.5623, 0.1823, 1.622), (0.5573, -0.569, 1.435), (0.5573, -0.5453, 1.493), (0.5573, -0.7541, 1.356), (0.5573, -1.101, 1.129), (0.3553, -0.9537, 1.376), (0.1791, -0.9537, 1.376), (-0.5294, -0.8834, 1.411), (-0.4803, -0.896, 1.405), (-0.4854, -0.8997, 1.403), (-0.5041, -0.9537, 1.376), (0.3823, -0.9537, 1.376), (-0.4023, -0.9537, 1.376), (-0.5536, -0.9537, 1.376), (0.3687, -0.7831, 1.46), (0.27, -0.8116, 1.446), (0.2941, -0.783, 1.46), (0.3552, -0.9552, 1.375), (0.3828, -0.9705, 1.364), (-0.5638, -0.9813, 1.356), (-0.5849, -1.074, 1.286), (-0.6303, -0.8353, 1.24), (-0.6303, -0.4796, 1.423), (-0.6303, -0.5227, 1.475), (-0.6303, -0.6686, 1.444), (-0.3217, -1.184, 1.077), (-0.2652, -1.184, 1.076), (-0.5486, -1.183, 1.081), (1.228, 0.2757, 1.281), (1.226, 0.3299, 1.21), (1.228, 0.3055, 1.249), (1.223, 0.3481, 1.166), (1.208, 0.3593, 1.118), (1.221, 0.3536, 1.142), (1.184, 0.3629, 1.066), (1.203, 0.3107, 1.066), (1.185, 0.3631, 1.068), (1.16, 0.02741, 1.068), (0.2951, 0.7209, 1.58), (0.177, 0.5601, 1.6), (-0.449, 0.7209, 1.58), (0.5573, 1.09, 1.486), (0.3714, 1.155, 1.465), (0.2991, 1.168, 1.46), (0.3172, 1.143, 1.469), (-0.115, 1.168, 1.46), (0.3858, 1.014, 1.511), (0.2584, 1.136, 1.471), (-0.5878, 1.168, 1.46), (-0.2929, 1.168, 1.46), (-0.5803, 1.168, 1.46), (0.3278, 0.763, 1.571), (-0.1925, 0.866, 1.549), (-0.335, 0.8539, 1.552), (-0.2679, 0.8669, 1.549), (-0.6303, 0.4362, 1.613), (-0.6303, 0.2179, 1.621), (-0.5936, 0.3225, 1.617), (-0.6303, 0.3539, 1.616), (0.5082, 0.7427, 1.576), (0.5573, 0.7614, 1.572), (-0.1183, 0.9594, 1.529), (-0.1037, 0.9111, 1.539), (-0.1017, 0.9594, 1.529), (0.3723, 0.9594, 1.529), (-0.1641, 0.9594, 1.529), (-0.1664, 0.9585, 1.529), (-0.01901, 0.842, 1.554), (0.201, 0.793, 1.565), (-0.3445, 0.9594, 1.529), (0.1134, 0.4622, 1.612), (0.08928, 0.4225, 1.613), (-0.2755, 0.3941, 1.614), (-0.1533, 0.3542, 1.616), (-0.5726, 0.4622, 1.612), (-0.5553, 0.5954, 1.595), (-0.5748, 1.209, 1.44), (-0.3628, 1.228, 1.431), (-0.5883, 1.188, 1.451), (-0.5681, 1.318, 1.387), (-0.5836, 1.171, 1.459), (-0.59, 1.18, 1.454), (-0.5381, 1.467, 1.281), (-0.2412, 1.467, 1.281), (0.08582, 1.445, 1.297), (0.0464, 1.467, 1.281), (-0.5408, 1.472, 1.274), (0.01968, 1.48, 1.264), (-0.6303, 1.539, 1.185), (-0.5267, 1.546, 1.177), (-0.1533, 1.546, 1.177), (-0.6148, 1.546, 1.177), (-0.1527, 1.546, 1.177), (-0.1423, 1.532, 1.195), (-0.4935, 1.34, 1.376), (-0.4917, 1.332, 1.38), (-0.06996, 1.333, 1.38), (-0.05872, 1.32, 1.386), (-0.1003, 1.339, 1.377), (-0.5773, 1.34, 1.376), (0.1998, 1.34, 1.376), (-0.0565, 1.296, 1.398), (-0.3441, 1.408, 1.325), (-0.6028, 1.388, 1.34), (-0.6303, 1.404, 1.328), (0.1892, 1.37, 1.354), (-0.4736, 1.367, 1.356), (-0.6303, 1.379, 1.347), (-0.1794, 1.059, 1.496), (-0.6126, 1.038, 1.503), (-0.6125, 1.035, 1.504), (-0.6147, 1.033, 1.505), (-0.6303, 1.023, 1.508), (-0.6303, 1.394, 1.271), (-0.6303, 1.219, 1.349), (-0.6303, 1.34, 1.275), (-0.6303, 1.026, 1.502), (-0.6303, 1.034, 1.478), (-0.6303, 1.147, 1.413), (-0.6303, 1.505, 1.087), (-0.6303, 1.409, 1.087), (-0.6303, 1.493, 1.087), (-0.5262, 0.5679, 1.083), (-0.01338, -0.5205, 1.073), (-0.08096, -0.653, 1.074), (0.07076, -1.003, 1.071), (-0.4078, 0.3123, 1.081), (-0.3954, 0.3107, 1.081), (-0.3927, 0.4322, 1.081), (-0.2505, 0.1893, 1.078), (-0.3865, 0.1104, 1.08), (-0.3296, -0.5003, 1.078), (-0.1781, -0.5649, 1.076), (-0.3456, -0.7049, 1.078), (-0.6303, 0.453, 1.085), (-0.6028, 0.2955, 1.084), (-0.6303, 0.4075, 1.085), (-0.5804, 0.4246, 1.084), (-0.6303, 0.2201, 1.084), (-0.5341, 0.1917, 1.083), (-0.4933, -0.233, 1.081), (-0.5915, 0.03377, 1.083), (-0.5796, -0.04923, 1.083), (-0.4699, -0.877, 1.08), (-0.6303, -0.1214, 1.084), (-0.07642, -1.139, 1.073), (-0.3267, -1.163, 1.077), (-0.5477, -1.047, 1.081), (-0.5281, -1.083, 1.08), (-0.6303, -0.9537, 1.082), (-0.6303, 0.4444, 1.576), (-0.6303, 0.4743, 1.356), (-0.6303, 0.4758, 1.367), (-0.6303, 0.7022, 1.358), (-0.6303, 0.4732, 1.346), (-0.6303, 0.6037, 1.29), (-0.6303, 0.4438, 1.263), (-0.6303, 0.1911, 1.354), (-0.6303, -0.2106, 1.24), (-0.6303, -0.7381, 1.176), (-0.6303, -0.7447, 1.175), (-0.6303, -0.8064, 1.181), (-0.6303, 0.4489, 1.323), (-0.6303, 0.4562, 1.38), (-0.6303, 0.3825, 1.356), (-0.6303, 0.2351, 1.578), (-0.6303, 0.1279, 1.566), (-0.6303, -0.1662, 1.185), (-0.6303, -0.9319, 1.119), (-0.6303, 1.315, 1.26), (-0.6303, 1.288, 1.265), (0.5573, 0.7795, 1.274), (0.5573, 1.009, 1.067), (0.5573, 0.7774, 1.066), (0.5573, -0.1506, 1.065), (0.5573, -0.1905, 1.225), (0.5573, -0.2251, 1.292), (0.5573, -0.6493, 1.276), (0.5573, -0.5241, 1.286), (0.5573, -0.5259, 1.31), (0.5573, -0.5317, 1.264), (0.5573, -0.6332, 1.064), (0.5573, -0.8838, 1.095), (0.5573, -0.7021, 1.064), (0.5573, -0.9081, 1.063), (0.5573, 1.074, 1.356), (-0.511, 1.568, 1.085), (-0.5014, 1.392, 1.085), (-0.09468, 1.47, 1.078), (-0.2517, 1.564, 1.081), (-0.5327, 1.564, 1.085), (-0.3692, 1.541, 1.083), (-0.5545, 1.481, 1.086), (-0.3108, 1.569, 1.082), (-0.4736, 1.569, 1.084), (-0.5525, 1.489, 1.086), (0.01957, 1.57, 1.077), (0.1725, 1.475, 1.074), (0.349, 1.343, 1.071), (0.3758, 1.306, 1.07), (-0.4462, 1.202, 1.083), (0.2187, 0.796, 1.072), (0.1303, 1.288, 1.074), (0.1995, 1.218, 1.073), (0.4176, 1.126, 1.069), (0.3406, 0.9561, 1.07), (-0.07852, 0.972, 1.077), (0.1492, 1.065, 1.073), (0.3068, 0.7767, 1.07), (-0.03037, 0.8525, 1.076), (-0.2348, 0.9194, 1.079), (0.1799, 0.5093, 1.072), (-0.3204, 0.8146, 1.081), (0.2292, 0.01185, 1.07), (0.2099, -0.5678, 1.069), (0.1473, -0.7191, 1.07), (0.1338, 0.4306, 1.073), (0.05315, 0.1842, 1.073), (0.03258, 0.1733, 1.074), (0.368, 0.4513, 1.069), (0.1339, 0.2177, 1.072), (0.3156, -0.06173, 1.069), (-0.03863, 0.3158, 1.075), (0.1025, 0.03373, 1.072), (-0.07568, 0.2242, 1.076), (-0.1395, 0.1376, 1.076), (-0.2543, 1.568, 1.087), (-0.5303, 1.567, 1.089), (-0.4615, 1.562, 1.113), (0.006165, 1.568, 1.088), (-0.4419, 1.551, 1.154), (0.4449, 1.05, 1.069), (0.4309, 0.7298, 1.068), (0.4564, 0.9111, 1.068), (0.449, 0.7427, 1.068), (0.4074, 0.5067, 1.068), (0.4886, -0.03271, 1.066), (0.404, -0.5862, 1.066), (0.4465, -0.74, 1.065), (0.3141, -0.275, 1.068), (0.3304, -0.6037, 1.067), (0.2485, -0.7904, 1.068), (0.4695, -1.08, 1.064), (-0.3753, 1.549, 1.163), (0.5201, 0.3593, 1.118), (0.5198, 0.3481, 1.166), (0.5195, 0.3299, 1.21), (0.5193, 0.3055, 1.249), (0.5192, 0.2757, 1.281), (0.5192, 0.2417, 1.305), (0.5192, 0.2049, 1.319), (0.5194, 0.1665, 1.324), (0.5196, 0.1282, 1.319), (0.5199, 0.09131, 1.305), (0.5202, 0.05733, 1.281), (0.5206, 0.02755, 1.249), (0.521, 0.003105, 1.21), (0.5214, -0.01506, 1.166), (0.5218, -0.02624, 1.118), (0.5204, 0.3627, 1.072), (0.5221, -0.02953, 1.074), (0.9896, 0.6742, 1.062), (0.6532, -0.7433, 1.068), (0.6542, -0.7448, 0.9673), (0.8293, -0.7577, 1.07), (0.8302, -0.7593, 0.9691), (1.005, -0.7444, 1.071), (1.006, -0.746, 0.9707), (1.174, -0.7039, 1.073), (1.175, -0.7054, 0.9721), (1.329, -0.6375, 1.074), (1.33, -0.6391, 0.9731), (1.464, -0.5481, 1.074), (1.465, -0.5497, 0.9739), (1.575, -0.4388, 1.075), (1.576, -0.4404, 0.9742), (1.657, -0.3141, 1.075), (1.658, -0.3157, 0.9742), (1.707, -0.1786, 1.074), (1.708, -0.1802, 0.9738), (1.723, -0.03757, 1.074), (1.724, -0.03916, 0.973), (1.704, 0.1036, 1.072), (1.705, 0.102, 0.9719), (1.651, 0.2394, 1.071), (1.652, 0.2378, 0.9705), (1.567, 0.3647, 1.069), (1.568, 0.3631, 0.9688), (1.453, 0.4747, 1.068), (1.454, 0.4731, 0.967), (1.316, 0.5651, 1.066), (1.317, 0.5635, 0.9651), (1.159, 0.6325, 1.064), (1.16, 0.6309, 0.9631), (0.9753, 0.6754, 1.062), (0.9903, 0.673, 0.9875), (0.6223, -0.7357, 1.067), (0.6419, -0.7418, 0.9672), (0.9955, 0.6714, 0.9613)], [(1121, 1114), (1109, 1110)], [(33, 32, 0), (35, 895, 894), (35, 983, 941, 918, 919, 913, 895), (2, 911, 910, 904, 908, 914, 915, 916, 918, 920), (4, 6, 970, 976, 977, 909), (6, 8, 938, 966, 969, 967, 965, 937, 935, 964, 970), (8, 10, 883, 936, 938), (10, 882, 881, 880, 883), (12, 14, 944, 898, 892), (14, 946, 957, 956, 955, 953, 952, 951, 949, 948, 950, 947, 943, 942, 944), (16, 1013, 953, 955, 1015, 1012, 1029, 1030, 950, 948, 1028, 1027, 1031, 1014, 954), (18, 20, 997, 1032, 1031), (20, 22, 1026, 1011, 1009, 1019, 1018, 1020, 1024, 1025, 1016, 1017, 21, 995, 997), (22, 1069, 1068, 1067, 1066, 1005, 1007, 1026), (24, 26, 1056, 1036, 1005), (26, 1064, 1063, 1059, 1040, 1042, 1041, 1062, 1057, 1051, 1039, 28, 1061, 1060, 1056), (32, 1129, 1142, 998, 25, 27, 29, 31, 0), (28, 1045, 1048, 1046, 1043, 1039), (37, 30, 1045, 1076), (30, 37, 1143, 1046, 1048), (33, 1153, 1154, 1155, 1156, 1161, 1190, 1191, 1192, 1176, 1174, 1175, 1084, 1083, 1091, 1093, 1094, 1085, 1179, 1177, 1178, 1196, 1197, 1198, 1082, 1102, 982, 983, 1103, 1104, 1106, 36, 984, 1105, 1100, 1090, 1089, 1080, 1171, 1194, 1138, 1131, 1193, 1170, 1180, 1182, 1087, 1099, 1101, 1095, 1096, 1086, 1181, 1173, 1168, 1165, 1162, 1160, 1159, 1145, 1146, 1147, 1076, 1078, 1149, 1148, 1150, 1151, 1143, 1144, 1157, 1167, 1166, 1158, 1189, 1130, 1129, 32), (38, 991, 993), (1201, 989, 990, 988, 1202), (1202, 988, 986, 1203), (1203, 986, 987, 1204), (1204, 987, 985, 1205), (1205, 985, 859, 1206), (1206, 859, 864, 1207), (1207, 864, 863, 1208), (1208, 863, 854, 1209), (1209, 854, 860, 1210), (1210, 860, 856, 1211), (1211, 856, 858, 1212), (1212, 858, 857, 1213), (1213, 857, 855, 1214), (1214, 855, 862, 861, 1215), (1215, 861, 865, 1217), (39, 46, 45), (40, 46, 48), (39, 45, 50), (39, 50, 52), (39, 52, 49), (40, 48, 994, 865, 861, 862, 55), (41, 47, 1195, 1172), (42, 51, 1097, 1098), (43, 53, 1169, 1163), (44, 54, 59), (40, 55, 853, 852), (41, 1172, 1081), (42, 1098, 1092), (43, 1163, 1164), (44, 59, 56), (289, 275, 279, 270, 282, 283, 278, 274, 269, 284, 285, 277, 273, 280, 281, 272, 268, 286, 287, 276, 271, 267, 288), (59, 54, 1188, 1129, 1142), (54, 43, 1164, 1188), (312, 297, 290, 292, 305, 306, 302, 303, 304, 301, 298, 291, 307, 308, 300, 296, 294, 309, 310, 299, 295, 293, 311), (53, 42, 1092, 1079), (335, 321, 325, 316, 328, 329, 324, 320, 315, 330, 331, 323, 319, 326, 327, 318, 314, 332, 333, 322, 317, 313, 334), (51, 41, 1081, 1088), (352, 341, 340, 343, 344, 339, 345, 346, 338, 347, 348, 337, 349, 350, 342, 336, 351), (47, 40, 852, 57), (266, 252, 247, 257, 258, 256, 251, 259, 260, 255, 250, 261, 262, 254, 249, 263, 264, 253, 248, 265), (55, 862, 855, 857, 858, 856, 860, 854, 863, 864, 859, 985, 987, 986, 988, 990, 56), (48, 44, 56, 990, 989, 993, 991, 992), (49, 54, 44), (49, 52, 54), (52, 43, 54), (52, 53, 43), (52, 50, 53), (50, 42, 53), (50, 51, 42), (50, 45, 51), (45, 41, 51), (48, 49, 44), (48, 46, 49), (46, 39, 49), (45, 47, 41), (45, 46, 47), (46, 40, 47), (60, 73, 72), (61, 73, 75), (60, 72, 77), (60, 77, 79), (60, 79, 76), (61, 75, 82), (62, 74, 84), (63, 78, 86), (64, 80, 88), (65, 81, 90), (61, 82, 85), (62, 84, 87), (63, 86, 89), (64, 88, 91), (65, 90, 83), (66, 1174, 1175), (67, 92, 1083, 1091, 1112), (68, 93, 1075, 1071), (69, 94, 1200, 1186), (70, 1161, 1190), (96, 95, 71), (96, 1055, 1033, 95), (94, 1185, 1187), (95, 1037, 1007, 1026, 1011, 71), (95, 1038, 1037), (93, 67, 1112, 1110), (92, 66, 1175, 1084), (83, 1156, 1161, 70), (83, 90, 1155, 1156), (90, 69, 1154, 1155), (91, 94, 69), (91, 88, 94), (88, 68, 1152, 1151, 1185, 94), (89, 93, 68), (89, 86, 93), (86, 67, 93), (87, 92, 67), (87, 84, 92), (84, 66, 92), (85, 1176, 1174, 66), (85, 82, 1192, 1176), (82, 70, 1191, 1192), (90, 91, 69), (90, 81, 91), (81, 64, 91), (88, 89, 68), (88, 80, 89), (80, 63, 89), (86, 87, 67), (86, 78, 87), (78, 62, 87), (84, 85, 66), (84, 74, 85), (74, 61, 85), (82, 83, 70), (82, 75, 83), (75, 65, 83), (76, 81, 65), (76, 79, 81), (79, 64, 81), (79, 80, 64), (79, 77, 80), (77, 63, 80), (77, 78, 63), (77, 72, 78), (72, 62, 78), (75, 76, 65), (75, 73, 76), (73, 60, 76), (72, 74, 62), (72, 73, 74), (73, 61, 74), (97, 109, 108), (98, 109, 111), (97, 108, 113), (97, 113, 115), (97, 115, 112), (98, 111, 1197, 1198), (99, 110, 118), (100, 114, 120), (101, 116, 122), (102, 117, 1179, 1177), (98, 1198, 1082), (99, 118, 121), (100, 120, 123), (101, 122, 1113, 1093, 1094), (102, 1177, 1178), (278, 106, 274), (277, 105, 273), (280, 124, 281), (276, 103, 271), (275, 107, 279), (123, 124, 105), (123, 120, 124), (120, 104, 124), (117, 101, 1094, 1085), (122, 123, 105), (122, 116, 123), (116, 100, 123), (120, 121, 104), (120, 114, 121), (114, 99, 121), (118, 119, 103), (118, 110, 1102, 982, 919, 917, 119), (110, 98, 1082, 1102), (111, 102, 1178, 1196), (112, 117, 102), (112, 115, 117), (115, 101, 117), (115, 116, 101), (115, 113, 116), (113, 100, 116), (113, 114, 100), (113, 108, 114), (108, 99, 114), (111, 112, 102), (111, 109, 112), (109, 97, 112), (108, 110, 99), (108, 109, 110), (109, 98, 110), (125, 135, 134), (126, 135, 137), (125, 134, 139), (125, 139, 141), (125, 141, 138), (126, 137, 1165, 1168), (127, 136, 1086, 1096), (128, 140, 144), (129, 142, 146), (130, 143, 1145, 1159), (126, 1168, 1173), (127, 1096, 1095, 1114, 145), (128, 144, 147), (129, 146, 149, 1184, 1048, 1045, 1076, 1147), (130, 1159, 1160), (292, 150, 305), (303, 151, 304), (300, 132, 296), (299, 131, 295), (305, 150, 306), (148, 1044, 1047, 1183, 149), (143, 129, 1147, 1146), (146, 147, 132), (146, 142, 147), (142, 128, 147), (144, 145, 131), (144, 140, 145), (140, 127, 145), (136, 126, 1173, 1181), (137, 130, 1160, 1162), (138, 143, 130), (138, 141, 143), (141, 129, 143), (141, 142, 129), (141, 139, 142), (139, 128, 142), (139, 140, 128), (139, 134, 140), (134, 127, 140), (137, 138, 130), (137, 135, 138), (135, 125, 138), (134, 136, 127), (134, 135, 136), (135, 126, 136), (152, 164, 163), (153, 164, 166), (152, 163, 168), (152, 168, 170), (152, 170, 167), (153, 166, 173), (154, 165, 1189, 1158), (155, 169, 1157, 1144), (156, 171, 176), (157, 172, 178), (153, 173, 175), (154, 1158, 1166), (155, 1144, 1143, 1046, 1043, 177), (156, 176, 179), (157, 178, 174), (324, 161, 320), (323, 160, 319), (326, 180, 327), (322, 158, 317), (321, 162, 325), (177, 180, 160), (177, 1043, 1039, 1051, 1052, 180), (178, 179, 161), (178, 172, 179), (172, 156, 179), (176, 177, 160), (176, 171, 177), (171, 155, 177), (169, 154, 1166, 1167), (165, 153, 175), (173, 174, 162), (173, 166, 174), (166, 157, 174), (167, 172, 157), (167, 170, 172), (170, 156, 172), (170, 171, 156), (170, 168, 171), (168, 155, 171), (168, 169, 155), (168, 163, 169), (163, 154, 169), (166, 167, 157), (166, 164, 167), (164, 152, 167), (163, 165, 154), (163, 164, 165), (164, 153, 165), (181, 193, 192), (182, 193, 195), (181, 192, 197), (181, 197, 199), (181, 199, 196), (182, 195, 202), (183, 194, 204), (184, 198, 206), (185, 200, 1090, 1089), (186, 201, 1194, 1138, 1137, 208), (182, 202, 205), (183, 204, 207), (184, 206, 977, 909, 920, 984, 1105), (185, 1089, 1080), (186, 208, 203), (341, 190, 340), (343, 212, 344), (345, 211, 346), (347, 210, 348), (349, 209, 350), (206, 188, 211), (207, 210, 188), (207, 204, 210), (204, 187, 210), (205, 209, 187), (205, 202, 209), (202, 191, 209), (208, 1135, 1136), (208, 1137, 1135), (201, 185, 1080, 1171), (200, 184, 1105, 1100), (206, 207, 188), (206, 198, 207), (198, 183, 207), (204, 205, 187), (204, 194, 205), (194, 182, 205), (202, 203, 191), (202, 195, 203), (195, 186, 203), (196, 201, 186), (196, 199, 201), (199, 185, 201), (199, 200, 185), (199, 197, 200), (197, 184, 200), (197, 198, 184), (197, 192, 198), (192, 183, 198), (195, 196, 186), (195, 193, 196), (193, 181, 196), (192, 194, 183), (192, 193, 194), (193, 182, 194), (213, 223, 222), (214, 223, 225), (213, 222, 227), (213, 227, 229), (213, 229, 226), (214, 225, 232), (215, 224, 234), (216, 228, 236), (217, 230, 238), (218, 231, 240), (214, 232, 235), (215, 234, 237), (216, 236, 239), (217, 238, 241), (218, 240, 233), (219, 907, 906, 974, 243), (220, 1133, 958), (244, 885, 890, 221), (244, 884, 885), (246, 245, 221), (246, 900, 893, 883, 936, 245), (242, 978, 981), (245, 243, 221), (245, 914, 915, 243), (243, 244, 221), (243, 974, 962, 929, 922, 244), (233, 1132, 1133, 220), (233, 240, 1193, 1131, 1132), (240, 1170, 1193), (241, 1182, 1180), (241, 238, 1087, 1182), (238, 1099, 1087), (239, 242, 1115, 1124), (239, 236, 242), (236, 1125, 978, 242), (237, 1103, 1104), (237, 234, 941, 983, 1103), (234, 219, 916, 918, 941), (235, 1199, 894, 895, 913, 907, 219), (235, 232, 1139, 1141, 1199), (232, 220, 867, 1139), (240, 241, 1180, 1170), (240, 231, 241), (231, 217, 241), (238, 239, 1124, 1101, 1099), (238, 230, 239), (230, 216, 239), (236, 237, 1104, 1106, 1125), (236, 228, 237), (228, 215, 237), (234, 235, 219), (234, 224, 235), (224, 214, 235), (232, 233, 220), (232, 225, 233), (225, 218, 233), (226, 231, 218), (226, 229, 231), (229, 217, 231), (229, 230, 217), (229, 227, 230), (227, 216, 230), (227, 228, 216), (227, 222, 228), (222, 215, 228), (225, 226, 218), (225, 223, 226), (223, 213, 226), (222, 224, 215), (222, 223, 224), (223, 214, 224), (203, 208, 352, 351), (209, 191, 342, 350), (208, 1136, 921, 871, 887, 190, 341, 352), (190, 212, 343, 340), (189, 211, 345, 339), (212, 189, 339, 344), (188, 210, 347, 338), (211, 188, 338, 346), (187, 209, 349, 337), (210, 187, 337, 348), (191, 336, 342), (203, 351, 336, 191), (175, 173, 335, 334), (179, 176, 331, 330), (174, 178, 329, 328), (178, 161, 324, 329), (176, 160, 323, 331), (173, 162, 321, 335), (160, 180, 326, 319), (180, 159, 318, 327), (162, 316, 325), (174, 328, 316, 162), (161, 315, 320), (179, 330, 315, 161), (159, 314, 318), (158, 313, 317), (175, 334, 313, 158), (145, 1114, 1013, 953, 952, 312, 311), (147, 144, 310, 309), (149, 146, 308, 307), (133, 151, 303, 302), (150, 133, 302, 306), (151, 301, 304), (146, 132, 300, 308), (144, 131, 299, 310), (148, 298, 301, 151), (132, 294, 296), (147, 309, 294, 132), (131, 293, 295), (145, 311, 293, 131), (149, 307, 291), (148, 149, 291, 298), (119, 902, 901, 963, 973, 289, 288), (121, 118, 287, 286), (122, 105, 277, 285), (118, 103, 276, 287), (105, 124, 280, 273), (124, 104, 272, 281), (107, 270, 279), (106, 269, 274), (104, 268, 272), (121, 286, 268, 104), (103, 267, 271), (119, 288, 267, 103), (57, 853, 265), (58, 1121, 1120), (56, 59, 258, 257), (59, 256, 258), (55, 252, 266), (59, 1142, 998, 999, 251, 256), (58, 1120, 1109), (57, 265, 248), (56, 257, 247), (55, 56, 247, 252), (353, 1148, 1149, 365), (354, 1063, 1059, 367), (353, 365, 369), (353, 369, 371), (353, 371, 368), (354, 367, 374), (355, 366, 376), (356, 370, 378), (357, 372, 380), (358, 373, 382), (354, 374, 377), (355, 376, 379), (356, 378, 381), (357, 380, 383), (358, 382, 375), (359, 384, 389), (360, 385, 391), (361, 386, 392), (362, 387, 393), (363, 388, 390), (390, 393, 364), (390, 388, 393), (388, 362, 393), (393, 392, 364), (393, 387, 392), (387, 361, 392), (392, 391, 364), (392, 386, 391), (386, 360, 391), (391, 389, 364), (391, 385, 389), (385, 359, 389), (389, 390, 364), (389, 384, 390), (384, 363, 390), (375, 388, 363), (375, 382, 388), (382, 362, 388), (383, 387, 362), (383, 380, 387), (380, 361, 387), (381, 386, 361), (381, 378, 386), (378, 360, 386), (379, 385, 360), (379, 376, 385), (376, 359, 385), (377, 384, 359), (377, 374, 384), (374, 363, 384), (382, 383, 362), (382, 373, 383), (373, 357, 383), (380, 381, 361), (380, 372, 381), (372, 356, 381), (378, 379, 360), (378, 370, 379), (370, 355, 379), (376, 377, 359), (376, 366, 377), (366, 354, 377), (374, 375, 363), (374, 367, 375), (367, 358, 375), (368, 373, 358), (368, 371, 373), (371, 357, 373), (371, 372, 357), (371, 369, 372), (369, 356, 372), (369, 370, 356), (369, 365, 370), (365, 355, 370), (367, 368, 358), (367, 1059, 1040, 1050, 368), (365, 366, 355), (365, 1149, 1078, 1070, 366), (394, 407, 406), (395, 407, 408), (394, 406, 410), (394, 410, 412), (394, 412, 409), (395, 408, 415), (397, 411, 419), (398, 413, 421), (399, 414, 423), (395, 415, 418), (396, 417, 420), (397, 419, 422), (398, 421, 424), (399, 423, 416), (400, 425, 430), (401, 426, 432), (402, 427, 433), (403, 428, 434), (404, 429, 431), (431, 434, 405), (431, 429, 434), (429, 403, 434), (434, 433, 405), (434, 428, 433), (428, 402, 433), (433, 432, 405), (433, 427, 432), (427, 401, 432), (432, 430, 405), (432, 426, 430), (426, 400, 430), (430, 431, 405), (430, 425, 431), (425, 404, 431), (416, 429, 404), (416, 423, 429), (423, 403, 429), (424, 428, 403), (424, 421, 428), (421, 402, 428), (422, 427, 402), (422, 419, 427), (419, 401, 427), (420, 426, 401), (420, 417, 426), (417, 400, 426), (418, 425, 400), (418, 415, 425), (415, 404, 425), (423, 424, 403), (423, 414, 424), (414, 398, 424), (421, 422, 402), (421, 413, 422), (413, 397, 422), (419, 420, 401), (419, 411, 420), (411, 396, 420), (417, 418, 400), (415, 416, 404), (415, 408, 416), (408, 399, 416), (409, 414, 399), (409, 412, 414), (412, 398, 414), (412, 413, 398), (412, 410, 413), (410, 397, 413), (410, 411, 397), (410, 406, 411), (408, 409, 399), (408, 407, 409), (407, 394, 409), (435, 448, 447), (436, 448, 450), (435, 447, 452), (435, 452, 454), (435, 454, 451), (436, 450, 457), (437, 449, 459), (438, 453, 461), (439, 455, 463), (440, 456, 465), (436, 457, 460), (437, 459, 462), (438, 461, 464), (439, 463, 466), (440, 465, 458), (441, 467, 472), (442, 468, 474), (443, 469, 475), (444, 470, 476), (445, 471, 473), (473, 476, 446), (473, 471, 476), (471, 444, 476), (476, 475, 446), (476, 470, 475), (470, 443, 475), (475, 474, 446), (475, 469, 474), (469, 442, 474), (474, 472, 446), (474, 468, 472), (468, 441, 472), (472, 473, 446), (472, 467, 473), (467, 445, 473), (458, 471, 445), (458, 465, 471), (465, 444, 471), (466, 470, 444), (466, 463, 470), (463, 443, 470), (464, 469, 443), (464, 461, 469), (461, 442, 469), (462, 468, 442), (462, 459, 468), (459, 441, 468), (460, 467, 441), (460, 457, 467), (457, 445, 467), (465, 466, 444), (465, 456, 466), (456, 439, 466), (463, 464, 443), (463, 455, 464), (455, 438, 464), (461, 462, 442), (461, 453, 462), (453, 437, 462), (459, 460, 441), (459, 449, 460), (449, 436, 460), (457, 458, 445), (457, 450, 458), (450, 440, 458), (451, 456, 440), (451, 454, 456), (454, 439, 456), (454, 455, 439), (454, 452, 455), (452, 438, 455), (452, 453, 438), (452, 447, 453), (447, 437, 453), (450, 451, 440), (450, 448, 451), (448, 435, 451), (447, 449, 437), (447, 448, 449), (448, 436, 449), (477, 489, 488), (478, 489, 491), (477, 488, 493), (477, 493, 495), (477, 495, 492), (478, 491, 498), (479, 490, 500), (480, 494, 975, 905, 912, 940), (481, 496, 503), (482, 497, 505), (478, 498, 501), (479, 500, 502), (480, 940, 925), (481, 503, 506), (482, 505, 499), (499, 511, 487), (499, 505, 511), (505, 486, 511), (506, 510, 486), (506, 503, 510), (503, 485, 510), (504, 509, 485), (504, 866, 1134, 509), (502, 508, 484), (502, 500, 508), (500, 483, 508), (501, 507, 483), (501, 498, 507), (498, 487, 507), (505, 506, 486), (505, 497, 506), (497, 481, 506), (503, 504, 485), (503, 496, 504), (496, 480, 925, 926, 961, 504), (494, 479, 502), (500, 501, 483), (500, 490, 501), (490, 478, 501), (498, 499, 487), (498, 491, 499), (491, 482, 499), (492, 497, 482), (492, 495, 497), (495, 481, 497), (495, 496, 481), (495, 493, 496), (493, 480, 496), (493, 494, 480), (493, 488, 494), (488, 479, 494), (491, 492, 482), (491, 489, 492), (489, 477, 492), (488, 490, 479), (488, 489, 490), (489, 478, 490), (512, 525, 524), (513, 525, 527), (512, 524, 529), (512, 529, 531), (512, 531, 528), (513, 527, 534), (514, 526, 536), (515, 530, 538), (516, 532, 540), (517, 533, 542), (513, 534, 537), (514, 536, 539), (515, 538, 541), (516, 540, 543), (517, 542, 535), (518, 544, 549), (519, 545, 551), (520, 546, 552), (521, 547, 553), (522, 548, 550), (550, 553, 523), (550, 548, 553), (548, 521, 553), (553, 552, 523), (553, 547, 552), (547, 520, 552), (552, 551, 523), (552, 546, 551), (546, 519, 551), (551, 549, 523), (551, 545, 549), (545, 518, 549), (549, 550, 523), (549, 544, 550), (544, 522, 550), (535, 548, 522), (535, 542, 548), (542, 521, 548), (543, 547, 521), (543, 540, 547), (540, 520, 547), (541, 546, 520), (541, 538, 546), (538, 519, 546), (539, 545, 519), (539, 536, 545), (536, 518, 545), (537, 544, 518), (537, 534, 544), (534, 522, 544), (542, 543, 521), (542, 533, 543), (533, 516, 543), (540, 541, 520), (540, 532, 541), (532, 515, 541), (538, 539, 519), (538, 530, 539), (530, 514, 539), (536, 537, 518), (536, 526, 537), (526, 513, 537), (534, 535, 522), (534, 527, 535), (527, 517, 535), (528, 533, 517), (528, 531, 533), (531, 516, 533), (531, 532, 516), (531, 529, 532), (529, 515, 532), (529, 530, 515), (529, 524, 530), (524, 514, 530), (527, 528, 517), (527, 525, 528), (525, 512, 528), (524, 526, 514), (524, 525, 526), (525, 513, 526), (554, 567, 566), (555, 567, 569), (554, 566, 571), (554, 571, 573), (554, 573, 570), (555, 569, 576), (556, 568, 578), (557, 572, 580), (558, 574, 582), (559, 575, 584), (555, 576, 579), (556, 578, 581), (557, 580, 583), (558, 582, 585), (559, 584, 577), (560, 586, 591), (561, 587, 593), (562, 588, 594), (563, 589, 595), (564, 590, 592), (592, 595, 565), (592, 590, 595), (590, 563, 595), (595, 594, 565), (595, 589, 594), (589, 562, 594), (594, 593, 565), (594, 588, 593), (588, 561, 593), (593, 591, 565), (593, 587, 591), (587, 560, 591), (591, 592, 565), (591, 586, 592), (586, 564, 592), (577, 590, 564), (577, 584, 590), (584, 563, 590), (585, 589, 563), (585, 582, 589), (582, 562, 589), (583, 588, 562), (583, 580, 588), (580, 561, 588), (581, 587, 561), (581, 578, 587), (578, 560, 587), (579, 586, 560), (579, 576, 586), (576, 564, 586), (584, 585, 563), (584, 575, 585), (575, 558, 585), (582, 583, 562), (582, 574, 583), (574, 557, 583), (580, 581, 561), (580, 572, 581), (572, 556, 581), (578, 579, 560), (578, 568, 579), (568, 555, 579), (576, 577, 564), (576, 569, 577), (569, 559, 577), (570, 575, 559), (570, 573, 575), (573, 558, 575), (573, 574, 558), (573, 571, 574), (571, 557, 574), (571, 572, 557), (571, 566, 572), (566, 556, 572), (569, 570, 559), (569, 567, 570), (567, 554, 570), (566, 568, 556), (566, 567, 568), (567, 555, 568), (596, 609, 608), (597, 609, 611), (596, 608, 613), (596, 613, 615), (596, 615, 612), (597, 611, 618), (598, 610, 620), (599, 614, 622), (600, 616, 624), (601, 617, 626), (597, 618, 621), (598, 620, 623), (599, 622, 625), (600, 624, 627), (601, 626, 619), (602, 628, 633), (603, 629, 635), (604, 630, 636), (605, 631, 637), (606, 632, 634), (634, 637, 607), (634, 632, 637), (632, 605, 637), (637, 636, 607), (637, 631, 636), (631, 604, 636), (636, 635, 607), (636, 630, 635), (630, 603, 635), (635, 633, 607), (635, 629, 633), (629, 602, 633), (633, 634, 607), (633, 628, 634), (628, 606, 634), (619, 632, 606), (619, 626, 632), (626, 605, 632), (627, 631, 605), (627, 624, 631), (624, 604, 631), (625, 630, 604), (625, 622, 630), (622, 603, 630), (623, 629, 603), (623, 620, 629), (620, 602, 629), (621, 628, 602), (621, 618, 628), (618, 606, 628), (626, 627, 605), (626, 617, 627), (617, 600, 627), (624, 625, 604), (624, 616, 625), (616, 599, 625), (622, 623, 603), (622, 614, 623), (614, 598, 623), (620, 621, 602), (620, 610, 621), (610, 597, 621), (618, 619, 606), (618, 611, 619), (611, 601, 619), (612, 617, 601), (612, 615, 617), (615, 600, 617), (615, 616, 600), (615, 613, 616), (613, 599, 616), (613, 614, 599), (613, 608, 614), (608, 598, 614), (611, 612, 601), (611, 609, 612), (609, 596, 612), (608, 610, 598), (608, 609, 610), (609, 597, 610), (638, 650, 649), (639, 650, 652), (638, 649, 654), (638, 654, 656), (638, 656, 1118, 911, 910, 653), (639, 652, 659), (640, 651, 661), (641, 655, 663), (642, 658, 667), (639, 659, 662), (640, 661, 664), (641, 663, 666), (642, 667, 660), (643, 669, 674), (644, 670, 676), (645, 671, 677), (646, 672, 678), (647, 673, 675), (675, 678, 648), (675, 673, 678), (673, 646, 678), (678, 677, 648), (678, 672, 677), (672, 645, 677), (677, 676, 648), (677, 671, 676), (671, 644, 676), (676, 674, 648), (676, 670, 674), (670, 643, 674), (674, 675, 648), (674, 669, 675), (669, 647, 675), (660, 673, 647), (660, 667, 673), (667, 646, 673), (668, 672, 646), (668, 665, 672), (665, 645, 672), (666, 671, 645), (666, 663, 671), (663, 644, 671), (664, 670, 644), (664, 661, 670), (661, 643, 670), (662, 669, 643), (662, 659, 669), (659, 647, 669), (667, 668, 646), (667, 658, 668), (658, 934, 924, 668), (665, 666, 645), (665, 657, 666), (657, 641, 666), (663, 664, 644), (663, 655, 664), (655, 640, 664), (661, 662, 643), (661, 651, 662), (651, 639, 662), (659, 660, 647), (659, 652, 660), (652, 642, 660), (653, 658, 642), (653, 910, 904, 967, 965, 658), (656, 1116, 1117), (656, 657, 980, 1116), (656, 654, 657), (654, 641, 657), (654, 655, 641), (654, 649, 655), (649, 640, 655), (652, 653, 642), (652, 650, 653), (650, 638, 653), (649, 651, 640), (649, 650, 651), (650, 639, 651), (679, 692, 691), (680, 692, 694), (679, 691, 695), (679, 695, 1126, 1127), (679, 1127, 1074), (680, 694, 699), (681, 693, 701), (682, 696, 703), (683, 697, 705), (684, 698, 707), (680, 699, 702), (681, 701, 704), (682, 703, 706), (683, 705, 708), (684, 707, 700), (685, 709, 714), (686, 710, 716), (687, 711, 717), (688, 712, 718), (689, 713, 715), (715, 718, 690), (715, 713, 718), (713, 688, 718), (718, 717, 690), (718, 712, 717), (712, 687, 717), (717, 716, 690), (717, 711, 716), (711, 686, 716), (716, 714, 690), (716, 710, 714), (710, 685, 714), (714, 715, 690), (714, 709, 715), (709, 689, 715), (700, 713, 689), (700, 707, 713), (707, 688, 713), (708, 712, 688), (708, 705, 712), (705, 687, 712), (706, 711, 687), (706, 703, 711), (703, 686, 711), (704, 710, 686), (704, 701, 710), (701, 685, 710), (702, 709, 685), (702, 699, 709), (699, 689, 709), (707, 708, 688), (707, 698, 708), (698, 683, 708), (705, 706, 687), (705, 697, 706), (697, 682, 706), (703, 704, 686), (703, 696, 704), (696, 681, 704), (701, 702, 685), (701, 693, 702), (693, 680, 702), (699, 700, 689), (699, 694, 700), (694, 684, 700), (695, 682, 697), (695, 696, 682), (695, 691, 696), (691, 681, 696), (694, 1068, 1067, 684), (694, 692, 1073, 1069, 1068), (692, 679, 1074, 1073), (691, 693, 681), (691, 692, 693), (692, 680, 693), (719, 732, 731), (720, 732, 1123, 946, 957, 734), (719, 731, 736), (719, 736, 738), (719, 738, 735), (720, 734, 741), (721, 733, 743), (722, 737, 745), (723, 739, 747), (724, 740, 749), (720, 741, 744), (721, 743, 746), (722, 745, 748), (723, 747, 750), (724, 749, 742), (725, 751, 756), (726, 752, 758), (727, 753, 759), (728, 754, 760), (729, 755, 757), (757, 760, 730), (757, 755, 760), (755, 728, 760), (760, 759, 730), (760, 754, 759), (754, 727, 759), (759, 758, 730), (759, 753, 758), (753, 726, 758), (758, 756, 730), (758, 752, 756), (752, 725, 756), (756, 757, 730), (756, 751, 757), (751, 729, 757), (742, 755, 729), (742, 749, 755), (749, 728, 755), (750, 754, 728), (750, 747, 754), (747, 727, 754), (748, 753, 727), (748, 745, 753), (745, 726, 753), (746, 752, 726), (746, 743, 752), (743, 725, 752), (744, 751, 725), (744, 741, 751), (741, 729, 751), (749, 750, 728), (749, 740, 750), (740, 723, 750), (747, 748, 727), (747, 739, 748), (739, 722, 748), (745, 746, 726), (745, 737, 746), (737, 721, 746), (743, 744, 725), (743, 733, 744), (733, 720, 744), (741, 742, 729), (741, 734, 742), (734, 724, 742), (735, 740, 724), (735, 738, 740), (738, 723, 740), (738, 739, 723), (738, 736, 739), (736, 722, 739), (736, 737, 722), (736, 731, 737), (731, 721, 737), (734, 956, 955, 1015, 1122, 735, 724), (734, 957, 956), (732, 719, 735), (731, 733, 721), (731, 732, 733), (732, 720, 733), (761, 774, 773), (762, 774, 776), (761, 773, 778), (761, 778, 780), (761, 780, 777), (762, 776, 783), (763, 775, 785), (764, 779, 787), (765, 781, 789), (766, 782, 791), (762, 783, 786), (763, 785, 788), (764, 787, 790), (765, 789, 792), (766, 791, 784), (767, 793, 798), (768, 794, 800), (769, 795, 801), (770, 796, 802), (771, 797, 799), (799, 802, 772), (799, 797, 802), (797, 770, 802), (802, 801, 772), (802, 796, 801), (796, 769, 801), (801, 800, 772), (801, 795, 800), (795, 768, 800), (800, 798, 772), (800, 794, 798), (794, 767, 798), (798, 799, 772), (798, 793, 799), (793, 771, 799), (784, 797, 771), (784, 791, 797), (791, 770, 797), (792, 796, 770), (792, 789, 796), (789, 769, 796), (790, 795, 769), (790, 787, 795), (787, 768, 795), (788, 794, 768), (788, 785, 794), (785, 767, 794), (786, 793, 767), (786, 783, 793), (783, 771, 793), (791, 792, 770), (791, 782, 792), (782, 765, 792), (789, 790, 769), (789, 781, 790), (781, 764, 790), (787, 788, 768), (787, 779, 788), (779, 763, 788), (785, 786, 767), (785, 775, 786), (775, 762, 786), (783, 784, 771), (783, 776, 784), (776, 766, 784), (777, 782, 766), (777, 780, 782), (780, 765, 782), (780, 781, 765), (780, 778, 781), (778, 764, 781), (778, 779, 764), (778, 773, 779), (773, 763, 779), (776, 777, 766), (776, 774, 777), (774, 761, 777), (773, 775, 763), (773, 774, 775), (774, 762, 775), (803, 816, 815), (804, 816, 818), (803, 815, 820), (803, 820, 822), (803, 822, 819), (804, 818, 825), (805, 817, 827), (806, 821, 829), (807, 823, 831), (808, 824, 833), (804, 825, 828), (805, 827, 830), (806, 829, 832), (807, 831, 834), (808, 833, 826), (809, 835, 840), (810, 836, 842), (811, 837, 843), (812, 838, 844), (813, 839, 841), (841, 844, 814), (841, 839, 844), (839, 812, 844), (844, 843, 814), (844, 838, 843), (838, 811, 843), (843, 842, 814), (843, 837, 842), (837, 810, 842), (842, 840, 814), (842, 836, 840), (836, 809, 840), (840, 841, 814), (840, 835, 841), (835, 813, 841), (826, 839, 813), (826, 833, 839), (833, 812, 839), (834, 838, 812), (834, 831, 838), (831, 811, 838), (832, 837, 811), (832, 829, 837), (829, 810, 837), (830, 836, 810), (830, 827, 836), (827, 809, 836), (828, 835, 809), (828, 825, 835), (825, 813, 835), (833, 834, 812), (833, 824, 834), (824, 807, 834), (831, 832, 811), (831, 823, 832), (823, 806, 832), (829, 830, 810), (829, 821, 830), (821, 805, 830), (827, 828, 809), (827, 817, 828), (817, 804, 828), (825, 826, 813), (825, 818, 826), (818, 808, 826), (819, 824, 808), (819, 822, 824), (822, 807, 824), (822, 823, 807), (822, 820, 823), (820, 806, 823), (820, 821, 806), (820, 815, 821), (815, 805, 821), (818, 819, 808), (818, 816, 819), (816, 803, 819), (815, 817, 805), (815, 816, 817), (816, 804, 817), (418, 417, 395), (395, 417, 407), (417, 396, 407), (407, 396, 406), (483, 507, 508), (487, 511, 507), (511, 486, 507), (507, 486, 508), (265, 486, 510), (486, 265, 508), (484, 508, 265), (510, 485, 845, 846), (846, 845, 847), (485, 265, 847, 845), (265, 510, 846, 847), (845, 847, 849, 848), (848, 849, 851, 850), (851, 853, 850), (265, 853, 55, 266), (852, 853, 57), (853, 509, 850), (897, 896, 246), (946, 16, 954, 955, 956, 957), (953, 948, 949, 951, 952), (950, 17, 15, 942, 943, 947), (899, 900, 246), (979, 1115, 242), (1034, 1006, 1065, 159), (938, 935, 964, 970, 967, 965, 937, 931, 972, 971, 928, 939, 968, 962, 963, 969, 966), (931, 930, 928, 971, 972), (939, 929, 9, 7, 968), (1025, 1016, 158, 322, 333), (1056, 1051, 1052, 1034, 1006, 1007, 1005, 1036), (1051, 1057, 1000, 1002, 1006, 1034, 1052), (1057, 27, 25, 1000), (961, 866, 504), (1026, 1022, 1018, 1019, 1009, 1011), (1020, 1021, 23, 1017, 1016, 1025, 1024), (932, 931, 972, 264, 263), (1045, 30, 1048), (1046, 1047, 1044, 1042, 1040, 1039, 1043), (1047, 1049, 31, 29, 1042, 1044), (971, 928, 923, 960, 57, 248, 253), (1004, 1022, 1023, 260, 259), (933, 935, 964, 189), (999, 1004, 259, 251), (945, 944, 898, 254, 262), (983, 982, 984, 920, 918, 941), (984, 36, 2, 920), (913, 912, 940, 925, 926, 1, 895), (912, 3, 926, 925, 940), (1181, 1086, 136), (1069, 24, 1005, 1066, 1067, 1068), (1007, 1006, 1065, 1020, 1018, 1002, 1000, 1001, 1003, 1021, 23, 998, 999, 1004, 1022, 1026), (1006, 1002, 1018, 1022, 1004, 999, 998, 25, 1000, 1001, 1003, 1021, 1020, 1065), (1001, 1000, 1057, 1062, 148, 151), (1183, 1184, 149), (1129, 1130, 1128, 1017, 23, 998, 1142), (1131, 1138, 1137, 1135, 1136, 921, 11, 886, 959, 1134, 866, 961, 926, 3, 5, 7, 9, 923, 960, 1140, 1141, 1139, 867, 958, 1133, 1132), (1138, 1140, 960, 923, 921, 1136, 1135, 1137), (883, 880, 924, 934, 937, 935, 938, 936), (880, 876, 932, 931, 937, 934, 924), (876, 879, 874, 930, 931, 932), (874, 872, 922, 929, 939, 927, 869, 11, 921, 923, 928, 930), (872, 871, 869, 927, 939, 928, 923, 9, 929, 922), (949, 948, 1028, 150, 292, 290), (1171, 1194, 201), (966, 969, 908, 914, 245), (1088, 1097, 51), (868, 884, 244), (1143, 1151, 1185, 1187, 1200, 1186, 1153, 33, 0, 31, 1049, 1047, 1046), (1151, 1150, 1153, 1186, 1200, 1187, 1185), (1052, 1034, 159, 180), (873, 889, 107), (1187, 1200, 94), (1013, 1015, 955, 954, 1014, 1031, 18, 1012, 1029, 1030, 950, 17, 19, 1027, 1028, 948, 953), (1122, 1123, 732, 735), (1167, 1157, 169), (1085, 1179, 117), (972, 971, 253, 264), (936, 938, 966, 245), (1030, 1029, 106), (1060, 1061, 1072, 697, 683), (1036, 1056, 1060, 683, 698), (970, 967, 904, 909, 977, 976), (967, 969, 908, 904), (969, 963, 901, 908), (963, 962, 974, 906, 901), (962, 968, 975, 905, 906, 974), (968, 7, 5, 905, 975), (1065, 1020, 1024, 332, 314, 159), (1066, 1005, 1036, 698), (911, 4, 909, 904, 910), (908, 901, 902, 903, 917, 919, 918, 916, 915, 914), (901, 906, 907, 913, 919, 917, 903, 902), (906, 905, 912, 913, 907), (905, 5, 3, 912), (976, 977, 206, 211), (1128, 1130, 1189, 165, 175), (896, 899, 246), (944, 942, 888, 891, 897, 896, 899, 900, 893, 892, 898), (942, 15, 13, 888), (891, 893, 900, 899, 896, 897), (1003, 1001, 151, 133), (1024, 1025, 333, 332), (1190, 1191, 70), (959, 886, 869, 927, 502, 484), (1054, 1053, 96), (1186, 1153, 1154, 69), (895, 1, 34, 894), (947, 950, 1030, 106, 278, 283), (890, 891, 897, 246, 221), (1146, 1145, 143), (1111, 1119, 58), (1162, 1165, 137), (924, 880, 881, 665, 668), (1100, 1090, 200), (882, 12, 892, 877, 876, 880, 881), (892, 893, 891, 890, 885, 884, 868, 872, 874, 873, 889, 888, 13, 886, 869, 871, 887, 870, 875, 878, 879, 876, 877), (891, 888, 889, 873, 874, 879, 878, 875, 870, 887, 871, 872, 868, 884, 885, 890), (886, 11, 869), (943, 947, 283, 282), (992, 994, 48), (927, 939, 968, 975, 494, 502), (1058, 1054, 96), (1072, 1126, 695, 697), (1011, 1009, 71), (917, 903, 119), (1032, 1031, 1014, 261, 250), (898, 892, 877, 249, 254), (887, 870, 190), (973, 930, 874, 873, 107, 275, 289), (1033, 1035, 95), (1071, 1077, 1152, 68), (889, 888, 942, 943, 282, 270, 107), (960, 1140, 1195, 47, 57), (1050, 1049, 1150, 1148, 353, 368), (1062, 1041, 148), (1009, 1019, 71), (1029, 1012, 1107, 284, 269, 106), (1196, 1197, 111), (952, 951, 297, 312), (1134, 959, 484, 509), (875, 878, 212), (1084, 1083, 92), (996, 995, 1008, 133, 150), (1014, 954, 945, 262, 261), (1119, 1121, 58), (1070, 1064, 1063, 354, 366), (1153, 1150, 1148, 1149, 1078, 1077, 1091, 1083, 1084, 1175, 1174, 1176, 1192, 1191, 1190, 1161, 1156, 1155, 1154), (1093, 1095, 1096, 1086, 1181, 1173, 1168, 1165, 1162, 1160, 1159, 1145, 1146, 1147, 1076, 37, 1143, 1144, 1157, 1167, 1166, 1158, 1189, 1130, 1131, 1193, 1170, 1180, 1182, 1087, 1099, 1101, 1106, 1104, 1103, 983, 35, 894, 1199, 1141, 1140, 1138, 1194, 1171, 1080, 1089, 1090, 1100, 1105, 984, 982, 1102, 1082, 1198, 1197, 1196, 1178, 1177, 1179, 1085, 1094), (894, 34, 1141, 1199), (997, 995, 996, 1027, 1031, 1032), (995, 21, 19, 1027, 996), (1117, 1118, 656), (1067, 1066, 698, 684), (877, 876, 932, 263, 249), (878, 879, 933, 189, 212), (1035, 1038, 95), (1008, 1021, 1003, 133), (1023, 1010, 255, 260), (1110, 1075, 93), (870, 875, 212, 190), (1053, 1055, 96), (1041, 1042, 1044, 148), (1108, 1111, 58), (1079, 1169, 53), (964, 970, 976, 211, 189), (981, 979, 242), (1028, 1027, 996, 150), (1064, 1061, 1060, 1056, 1051, 1039, 1040, 1059, 1063), (1042, 29, 27, 1057, 1062, 1041), (903, 902, 119), (1045, 28, 1061, 1072, 1126, 1127, 1074, 1073, 1069, 22, 20, 18, 1012, 1107, 1113, 1093, 1091, 1112, 1110, 1075, 1071, 1077, 1078, 1076), (1061, 1064, 26, 24, 1069, 1073, 1074, 1127, 1126, 1072), (1012, 1015, 1122, 1123, 946, 14, 12, 882, 980, 1116, 1117, 1118, 911, 2, 36, 1106, 1125, 978, 981, 979, 1115, 1124, 1101, 1095, 1093, 1113, 1107), (1015, 1013, 16, 946, 1123, 1122), (882, 10, 8, 6, 4, 911, 1118, 1117, 1116, 980), (1106, 1101, 1124, 1115, 979, 981, 978, 1125), (1091, 1077, 1071, 1075, 1110, 1112), (1010, 997, 1032, 250, 255), (1109, 1108, 58), (1107, 1113, 122, 285, 284), (1019, 1018, 1002, 1058, 96, 71), (1016, 1017, 1128, 175, 158), (922, 872, 868, 244), (958, 867, 220), (881, 882, 980, 657, 665), (951, 949, 290, 297), (915, 916, 219, 243), (965, 937, 934, 658), (991, 38, 1216, 1217, 865, 994, 992), (38, 993, 989, 1201, 1216), (1252, 1255, 1254, 1253, 1251), (1253, 1254, 1220, 1219), (1219, 1220, 1222, 1221), (1221, 1222, 1224, 1223), (1223, 1224, 1226, 1225), (1225, 1226, 1228, 1227), (1227, 1228, 1230, 1229), (1229, 1230, 1232, 1231), (1231, 1232, 1234, 1233), (1233, 1234, 1236, 1235), (1235, 1236, 1238, 1237), (1237, 1238, 1240, 1239), (1239, 1240, 1242, 1241), (1241, 1242, 1244, 1243), (1243, 1244, 1246, 1245), (1245, 1246, 1248, 1247), (1254, 1255, 1250, 1248, 1246, 1244, 1242, 1240, 1238, 1236, 1234, 1232, 1230, 1228, 1226, 1224, 1222, 1220), (1247, 1248, 1250, 1249), (1249, 1250, 1255, 1252, 1218), (1218, 1252, 1251), (1218, 1251, 1253, 1219, 1221, 1223, 1225, 1227, 1229, 1231, 1233, 1235, 1237, 1239, 1241, 1243, 1245, 1247, 1249)])
me_icosphere.materials.append(mat_material_001)
me_icosphere.use_remesh_preserve_volume = False
me_icosphere.use_remesh_preserve_attributes = False
me_icosphere.use_mirror_vertex_groups = False
me_icosphere.update()

# ---- objects
ob_cylinder = bpy.data.objects.new('Cylinder', me_cylinder)
ob_icosphere = bpy.data.objects.new('Icosphere', me_icosphere)

# ---- transforms, parenting, visibility, modifiers, constraints
ob_cylinder.location = (-0.03649, 0.1931, 1.343)
ob_cylinder.rotation_euler = (-0.0, 1.571, 0.0)
ob_cylinder.scale = (0.7175, 0.7175, 0.7175)
ob_cylinder.lineart.crease_threshold = 0.0
ob_icosphere.location = (0.0, 0.0, 0.0)
ob_icosphere.lineart.crease_threshold = 0.0

# ---- collection membership
col_collection_1.objects.link(ob_cylinder)
col_collection_1.objects.link(ob_icosphere)

# ---- scene / render settings (as saved in the file)
scene.frame_start = 1; scene.frame_end = 250; scene.frame_set(54)
scene.render.engine = 'CYCLES'
scene.render.resolution_percentage = 50
scene.render.dither_intensity = 0.0
scene.cycles.use_denoising = False
scene.cycles.samples = 128
scene.cycles.sampling_pattern = 'TABULATED_SOBOL'
scene.cycles.use_adaptive_sampling = False
scene.cycles.use_light_tree = False
scene.cycles.blur_glossy = 0.0
scene.cycles.sample_clamp_indirect = 0.0
scene.view_settings.view_transform = 'Standard'
bpy.context.view_layer.update()

# ---- added for rendering (the .blend has no active camera and no usable light): camera, sun
cam_auto = bpy.data.cameras.new('AutoCamera')
cam_auto.lens = 50.0
cam_auto.sensor_width = 36.0
cam_auto.clip_end = 1000.0
ob_auto_camera = bpy.data.objects.new('AutoCamera', cam_auto)
scene.collection.objects.link(ob_auto_camera)
ob_auto_camera.location = (7.33252, -8.68867, 6.99626)
ob_auto_camera.rotation_euler = (1.09748, -7.21219e-08, 0.694738)
scene.camera = ob_auto_camera
light_auto_sun = bpy.data.lights.new('AutoSun', 'SUN')
light_auto_sun.energy = 3.0
light_auto_sun.angle = 0.0523599
ob_auto_sun = bpy.data.objects.new('AutoSun', light_auto_sun)
scene.collection.objects.link(ob_auto_sun)
ob_auto_sun.rotation_euler = (0.872665, 0.174533, 0.523599)
bpy.context.view_layer.update()
